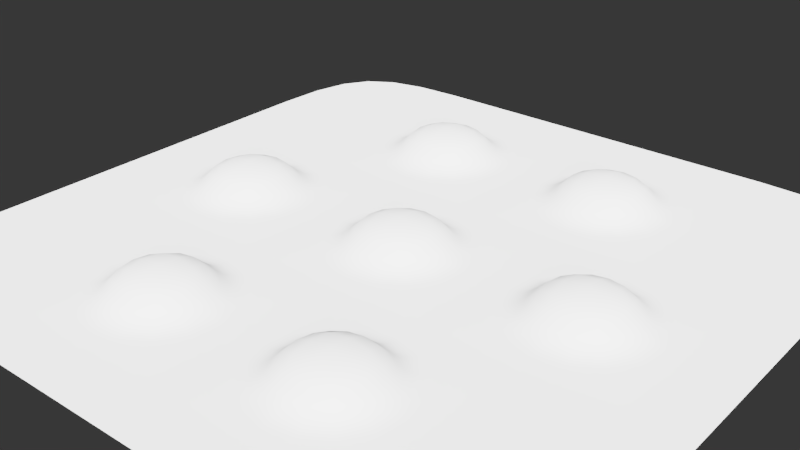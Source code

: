 # Source: 018.blend  (saved by Blender 2.79.0; exported with 4.5.12 LTS)
import bpy
from mathutils import Matrix  # noqa: F401  (used for matrix-valued properties, if any)

bpy.ops.wm.read_factory_settings(use_empty=True)
scene = bpy.context.scene
scene.name = 'Scene'

# ---- collections
col_collection_1 = bpy.data.collections.new('Collection 1'); scene.collection.children.link(col_collection_1)

# ---- node groups
ng_auto_smooth = bpy.data.node_groups.new('Auto Smooth', 'GeometryNodeTree')
_s = ng_auto_smooth.interface.new_socket(name='Geometry', in_out='OUTPUT', socket_type='NodeSocketGeometry')
_s = ng_auto_smooth.interface.new_socket(name='Geometry', in_out='INPUT', socket_type='NodeSocketGeometry')
_s = ng_auto_smooth.interface.new_socket(name='Angle', in_out='INPUT', socket_type='NodeSocketFloat')
_s.subtype = 'ANGLE'
_s.min_value = 0.0
_s.max_value = 3.142
ng_auto_smooth.is_modifier = True
_N = ng_auto_smooth.nodes; _L = ng_auto_smooth.links
n0 = _N.new('NodeGroupOutput'); n0.name = 'Group Output'; n0.location = (480, -100)
n1 = _N.new('NodeGroupInput'); n1.name = 'Group Input'; n1.location = (-420, -300)
n2 = _N.new('NodeGroupInput'); n2.name = 'Group Input.001'; n2.location = (-60, -100)
n3 = _N.new('GeometryNodeSetShadeSmooth'); n3.name = 'Set Shade Smooth'; n3.location = (120, -100)
n3.domain = 'EDGE'
n4 = _N.new('GeometryNodeSetShadeSmooth'); n4.name = 'Set Shade Smooth.001'; n4.location = (300, -100)
n5 = _N.new('GeometryNodeInputMeshEdgeAngle'); n5.name = 'Edge Angle'; n5.location = (-420, -220)
n6 = _N.new('GeometryNodeInputEdgeSmooth'); n6.name = 'Is Edge Smooth'; n6.location = (-60, -160)
n7 = _N.new('GeometryNodeInputShadeSmooth'); n7.name = 'Is Face Smooth'; n7.location = (-240, -340)
n8 = _N.new('FunctionNodeBooleanMath'); n8.name = 'Boolean Math'; n8.location = (-60, -220)
n9 = _N.new('FunctionNodeCompare'); n9.name = 'Compare'; n9.location = (-240, -180)
n9.operation = 'LESS_EQUAL'
_L.new(n5.outputs[0], n9.inputs[0])
_L.new(n4.outputs[0], n0.inputs[0])
_L.new(n1.outputs[1], n9.inputs[1])
_L.new(n9.outputs[0], n8.inputs[0])
_L.new(n7.outputs[0], n8.inputs[1])
_L.new(n2.outputs[0], n3.inputs[0])
_L.new(n6.outputs[0], n3.inputs[1])
_L.new(n3.outputs[0], n4.inputs[0])
_L.new(n8.outputs[0], n3.inputs[2])
n0.is_active_output = True

# ---- world
world_world = bpy.data.worlds.new('World'); scene.world = world_world
world_world.use_nodes = True; world_world.node_tree.nodes.clear()
_N = world_world.node_tree.nodes; _L = world_world.node_tree.links
n0 = _N.new('ShaderNodeBackground'); n0.name = 'Background'; n0.location = (630, 254)
n0.inputs[0].default_value = (0.003936, 0.003936, 0.003936, 1.0)
n1 = _N.new('ShaderNodeOutputWorld'); n1.name = 'World Output'; n1.location = (890, 246)
_L.new(n0.outputs[0], n1.inputs[0])
n1.is_active_output = True
world_world.color = (0.05088, 0.05088, 0.05088)
world_world.use_sun_shadow = False
world_world.sun_shadow_jitter_overblur = 0.0
world_world.cycles.sampling_method = 'MANUAL'

# ---- meshes
me_cube_handle_040 = bpy.data.meshes.new('Cube_handle.040')
me_cube_handle_040.from_pydata([(1.192e-07, -0.6667, 2.211e-05), (-0.3333, -0.6667, 2.211e-05), (1.192e-07, 0.6667, 2.211e-05), (-0.3333, 0.6667, 2.211e-05), (0.3333, -0.6667, 2.211e-05), (0.3333, 0.6667, 2.211e-05), (0.0, -0.3333, 2.211e-05), (-0.3333, -0.3333, 2.211e-05), (0.0, 0.0, 2.211e-05), (-0.3333, 0.0, 2.211e-05), (0.3333, -0.3333, 2.211e-05), (0.3333, 0.0, 2.211e-05), (0.0, 0.3333, 2.211e-05), (-0.3333, 0.3333, 2.211e-05), (0.3333, 0.3333, 2.211e-05)], [], [(8, 12, 13, 9), (8, 11, 14, 12), (12, 2, 3, 13), (12, 14, 5, 2), (6, 7, 1, 0), (6, 0, 4, 10), (8, 9, 7, 6), (8, 6, 10, 11)])
me_cube_handle_040.polygons.foreach_set('use_smooth', [True] * 8)
me_cube_handle_040.use_remesh_preserve_volume = False
me_cube_handle_040.use_remesh_preserve_attributes = False
me_cube_handle_040.use_mirror_vertex_groups = False
me_cube_handle_040.update()
me_cube_handle_032 = bpy.data.meshes.new('Cube_handle.032')
me_cube_handle_032.from_pydata([(-0.3333, 0.6667, 2.211e-05), (-0.07348, 0.6667, 2.211e-05), (0.5486, 0.6667, 2.211e-05), (-0.3333, 0.1181, 2.211e-05), (-0.07348, 0.1181, 2.211e-05), (0.4414, 0.2243, 2.211e-05), (0.1535, 0.126, 2.211e-05), (0.3269, 0.1575, 2.211e-05), (0.5406, 0.5105, 2.211e-05), (0.5088, 0.3381, 2.211e-05), (0.2345, 0.6667, 2.211e-05), (-0.3333, 0.4322, 2.211e-05), (0.2032, 0.5469, 2.211e-05), (0.1671, 0.4997, 2.211e-05), (0.1199, 0.4635, 2.211e-05), (-0.07348, 0.4322, 2.211e-05), (0.06351, 0.4403, 2.211e-05), (0.2264, 0.6033, 2.211e-05)], [], [(13, 5, 9, 12), (11, 3, 4, 15), (1, 13, 12), (1, 16, 14), (1, 17, 10), (14, 7, 5, 13), (1, 14, 13), (15, 4, 6, 16), (16, 6, 7, 14), (17, 8, 2, 10), (12, 9, 8, 17), (1, 15, 16), (1, 12, 17), (0, 11, 15, 1)])
me_cube_handle_032.polygons.foreach_set('use_smooth', [True] * 14)
me_cube_handle_032.use_remesh_preserve_volume = False
me_cube_handle_032.use_remesh_preserve_attributes = False
me_cube_handle_032.use_mirror_vertex_groups = False
me_cube_handle_032.update()
me_cube_handle_033 = bpy.data.meshes.new('Cube_handle.033')
me_cube_handle_033.from_pydata([(0.3333, 0.6667, 2.211e-05), (0.07348, 0.6667, 2.211e-05), (-0.5486, 0.6667, 2.211e-05), (0.3333, 0.1181, 2.211e-05), (0.07348, 0.1181, 2.211e-05), (-0.4414, 0.2243, 2.211e-05), (-0.1535, 0.126, 2.211e-05), (-0.3269, 0.1575, 2.211e-05), (-0.5406, 0.5105, 2.211e-05), (-0.5088, 0.3381, 2.211e-05), (-0.2345, 0.6667, 2.211e-05), (0.3333, 0.4322, 2.211e-05), (-0.2032, 0.5469, 2.211e-05), (-0.1671, 0.4997, 2.211e-05), (-0.1199, 0.4635, 2.211e-05), (0.07348, 0.4322, 2.211e-05), (-0.06351, 0.4403, 2.211e-05), (-0.2264, 0.6033, 2.211e-05)], [], [(15, 16, 6, 4), (13, 12, 9, 5), (16, 14, 7, 6), (14, 13, 5, 7), (17, 10, 2, 8), (11, 15, 4, 3), (12, 17, 8, 9), (1, 12, 13), (1, 13, 14), (0, 1, 15, 11), (1, 16, 15), (1, 14, 16), (1, 10, 17), (1, 17, 12)])
me_cube_handle_033.polygons.foreach_set('use_smooth', [True] * 14)
me_cube_handle_033.use_remesh_preserve_volume = False
me_cube_handle_033.use_remesh_preserve_attributes = False
me_cube_handle_033.use_mirror_vertex_groups = False
me_cube_handle_033.update()
me_cube_handle_036 = bpy.data.meshes.new('Cube_handle.036')
me_cube_handle_036.from_pydata([(-0.07348, -0.3333, 2.211e-05), (-0.07348, 0.0, 2.211e-05), (-0.3333, -0.6667, 2.211e-05), (-0.07348, -0.6667, 2.211e-05), (0.5486, -0.3333, 2.211e-05), (0.5486, 0.0, 2.211e-05), (0.5486, -0.6667, 2.211e-05), (-0.07348, 0.3333, 2.211e-05), (-0.3333, 0.6667, 2.211e-05), (-0.07348, 0.6667, 2.211e-05), (0.5486, 0.3333, 2.211e-05), (0.5486, 0.6667, 2.211e-05), (0.2345, -0.3333, 2.211e-05), (0.2345, 0.0, 2.211e-05), (0.2345, -0.6667, 2.211e-05), (0.2345, 0.3333, 2.211e-05), (0.2345, 0.6667, 2.211e-05), (-0.3333, -0.3333, 2.211e-05), (-0.3333, 0.0, 2.211e-05), (-0.3333, 0.3333, 2.211e-05)], [], [(3, 14, 12, 0), (0, 12, 13, 1), (16, 15, 10, 11), (12, 4, 5, 13), (7, 1, 13, 15), (15, 13, 5, 10), (9, 7, 15, 16), (14, 6, 4, 12), (8, 19, 7, 9), (2, 3, 0, 17), (19, 18, 1, 7), (17, 0, 1, 18)])
me_cube_handle_036.polygons.foreach_set('use_smooth', [True] * 12)
me_cube_handle_036.use_remesh_preserve_volume = False
me_cube_handle_036.use_remesh_preserve_attributes = False
me_cube_handle_036.use_mirror_vertex_groups = False
me_cube_handle_036.update()
me_cube_handle_037 = bpy.data.meshes.new('Cube_handle.037')
me_cube_handle_037.from_pydata([(0.07348, -0.3333, 2.211e-05), (0.07348, 0.0, 2.211e-05), (0.07348, 0.3333, 2.211e-05), (0.3333, -0.6667, 2.211e-05), (0.07348, -0.6667, 2.211e-05), (-0.5486, -0.3333, 2.211e-05), (-0.5486, 0.0, 2.211e-05), (-0.5486, -0.6667, 2.211e-05), (0.3333, 0.6667, 2.211e-05), (0.07348, 0.6667, 2.211e-05), (-0.5486, 0.3333, 2.211e-05), (-0.5486, 0.6667, 2.211e-05), (-0.2345, -0.3333, 2.211e-05), (-0.2345, 0.0, 2.211e-05), (-0.2345, -0.6667, 2.211e-05), (-0.2345, 0.3333, 2.211e-05), (-0.2345, 0.6667, 2.211e-05), (0.3333, -0.3333, 2.211e-05), (0.3333, 0.0, 2.211e-05), (0.3333, 0.3333, 2.211e-05)], [], [(16, 11, 10, 15), (15, 10, 6, 13), (9, 16, 15, 2), (14, 12, 5, 7), (12, 13, 6, 5), (0, 1, 13, 12), (4, 0, 12, 14), (2, 15, 13, 1), (3, 17, 0, 4), (8, 9, 2, 19), (19, 2, 1, 18), (17, 18, 1, 0)])
me_cube_handle_037.polygons.foreach_set('use_smooth', [True] * 12)
me_cube_handle_037.use_remesh_preserve_volume = False
me_cube_handle_037.use_remesh_preserve_attributes = False
me_cube_handle_037.use_mirror_vertex_groups = False
me_cube_handle_037.update()
me_cube_handle_038 = bpy.data.meshes.new('Cube_handle.038')
me_cube_handle_038.from_pydata([(-0.3333, -0.6667, 2.211e-05), (-0.07348, -0.6667, 2.211e-05), (0.5486, -0.6667, 2.211e-05), (-0.3333, -0.1181, 2.211e-05), (-0.07348, -0.1181, 2.211e-05), (0.4414, -0.2243, 2.211e-05), (0.1535, -0.126, 2.211e-05), (0.3269, -0.1575, 2.211e-05), (0.5406, -0.5105, 2.211e-05), (0.5088, -0.3381, 2.211e-05), (0.2345, -0.6667, 2.211e-05), (-0.3333, -0.4322, 2.211e-05), (0.2032, -0.5469, 2.211e-05), (0.1671, -0.4997, 2.211e-05), (0.1199, -0.4635, 2.211e-05), (-0.07348, -0.4322, 2.211e-05), (0.06351, -0.4403, 2.211e-05), (0.2264, -0.6033, 2.211e-05)], [], [(1, 16, 15), (17, 10, 2, 8), (1, 17, 12), (13, 12, 9, 5), (1, 12, 13), (11, 15, 4, 3), (1, 14, 16), (0, 1, 15, 11), (1, 13, 14), (14, 13, 5, 7), (1, 10, 17), (15, 16, 6, 4), (16, 14, 7, 6), (12, 17, 8, 9)])
me_cube_handle_038.polygons.foreach_set('use_smooth', [True] * 14)
me_cube_handle_038.use_remesh_preserve_volume = False
me_cube_handle_038.use_remesh_preserve_attributes = False
me_cube_handle_038.use_mirror_vertex_groups = False
me_cube_handle_038.update()
me_cube_handle_039 = bpy.data.meshes.new('Cube_handle.039')
me_cube_handle_039.from_pydata([(0.3333, -0.6667, 2.211e-05), (0.07348, -0.6667, 2.211e-05), (-0.5486, -0.6667, 2.211e-05), (0.3333, -0.1181, 2.211e-05), (0.07348, -0.1181, 2.211e-05), (-0.4414, -0.2243, 2.211e-05), (-0.1535, -0.126, 2.211e-05), (-0.3269, -0.1575, 2.211e-05), (-0.5406, -0.5105, 2.211e-05), (-0.5088, -0.3381, 2.211e-05), (-0.2345, -0.6667, 2.211e-05), (0.3333, -0.4322, 2.211e-05), (-0.2032, -0.5469, 2.211e-05), (-0.1671, -0.4997, 2.211e-05), (-0.1199, -0.4635, 2.211e-05), (0.07348, -0.4322, 2.211e-05), (-0.06351, -0.4403, 2.211e-05), (-0.2264, -0.6033, 2.211e-05)], [], [(16, 6, 7, 14), (13, 5, 9, 12), (12, 9, 8, 17), (0, 11, 15, 1), (15, 4, 6, 16), (1, 15, 16), (1, 16, 14), (11, 3, 4, 15), (14, 7, 5, 13), (1, 14, 13), (1, 13, 12), (17, 8, 2, 10), (1, 17, 10), (1, 12, 17)])
me_cube_handle_039.polygons.foreach_set('use_smooth', [True] * 14)
me_cube_handle_039.use_remesh_preserve_volume = False
me_cube_handle_039.use_remesh_preserve_attributes = False
me_cube_handle_039.use_mirror_vertex_groups = False
me_cube_handle_039.update()
me_cube_069 = bpy.data.meshes.new('Cube.069')
me_cube_069.from_pydata([(-0.3333, -0.6667, 0.1025), (0.3333, -0.6667, 2.217e-05), (-1.49e-08, -0.6667, 2.217e-05), (-0.1494, -0.6667, 0.01943), (-0.1282, -0.6667, 0.008425), (-0.1051, -0.6667, 0.002068), (-0.07925, -0.6667, 2.217e-05), (-0.1697, -0.6667, 0.0354), (-0.2603, -0.6667, 0.09269), (-0.2097, -0.6667, 0.0725), (-0.3333, -0.4828, 0.01943), (-0.3333, -0.4616, 0.008425), (-0.3333, -0.4385, 0.002068), (-0.3333, -0.503, 0.0354), (-0.3333, -0.5998, 0.09472), (-0.3333, -0.5431, 0.0725), (-0.3333, -0.3333, 2.217e-05), (-0.3333, -0.4126, 2.217e-05), (4.47e-08, -0.3333, 2.217e-05), (0.2542, -0.4125, 2.217e-05), (-0.262, -0.4968, 0.01956), (-0.2544, -0.4772, 0.008485), (-0.2459, -0.4558, 0.002082), (-0.2025, -0.5358, 0.01998), (-0.1877, -0.521, 0.008663), (-0.1716, -0.5049, 0.002126), (-0.1635, -0.5953, 0.01956), (-0.1439, -0.5877, 0.008485), (-0.1225, -0.5792, 0.002082), (-0.1822, -0.6021, 0.03565), (-0.09843, -0.5698, 2.223e-05), (-0.2688, -0.5156, 0.03565), (-0.2365, -0.4318, 2.223e-05), (-0.1537, -0.487, 2.223e-05), (-0.2163, -0.5496, 0.0364), (-0.2655, -0.6036, 0.08659), (-0.2804, -0.5489, 0.06909), (-0.2155, -0.6137, 0.06909), (-0.2324, -0.5658, 0.0592), (0.1057, -0.3418, 2.217e-05), (0.1901, -0.3679, 2.217e-05), (0.3248, -0.561, 2.217e-05), (0.2988, -0.4765, 2.217e-05), (0.4989, -0.6667, 2.211e-05), (-0.3333, -0.1677, 2.211e-05), (-1.49e-08, -0.1677, 2.211e-05), (0.4001, -0.2664, 2.211e-05), (0.1764, -0.1768, 2.211e-05), (0.3079, -0.2077, 2.211e-05), (0.4899, -0.4901, 2.211e-05), (0.4588, -0.3586, 2.211e-05)], [], [(41, 1, 43, 49), (19, 40, 39, 18, 2, 1, 41, 42), (32, 17, 12, 22), (21, 11, 10, 20), (29, 34, 38, 37), (25, 22, 21, 24), (30, 33, 25, 28), (22, 12, 11, 21), (19, 42, 50, 46), (23, 20, 31, 34), (31, 13, 15, 36), (33, 30, 6, 2, 18, 16, 17, 32), (27, 24, 23, 26), (35, 36, 15, 14), (16, 18, 45, 44), (9, 37, 35, 8), (4, 27, 26, 3), (6, 30, 28, 5), (26, 23, 34, 29), (39, 40, 48, 47), (37, 38, 36, 35), (3, 26, 29, 7), (8, 35, 14, 0), (40, 19, 46, 48), (5, 28, 27, 4), (42, 41, 49, 50), (7, 29, 37, 9), (28, 25, 24, 27), (24, 21, 20, 23), (20, 10, 13, 31), (33, 32, 22, 25), (34, 31, 36, 38), (18, 39, 47, 45)])
me_cube_069.polygons.foreach_set('use_smooth', [True] * 33)
me_cube_069.use_remesh_preserve_volume = False
me_cube_069.use_remesh_preserve_attributes = False
me_cube_069.use_mirror_vertex_groups = False
me_cube_069.update()
me_cube_070 = bpy.data.meshes.new('Cube.070')
me_cube_070.from_pydata([(-0.3333, 0.6667, 0.1025), (0.3333, 0.6667, 2.217e-05), (-5.96e-08, 0.6667, 2.217e-05), (-0.1494, 0.6667, 0.01943), (-0.1282, 0.6667, 0.008425), (-0.1051, 0.6667, 0.002068), (-0.07925, 0.6667, 2.217e-05), (-0.1697, 0.6667, 0.0354), (-0.2603, 0.6667, 0.09269), (-0.2097, 0.6667, 0.0725), (-0.3333, 0.4828, 0.01943), (-0.3333, 0.4616, 0.008425), (-0.3333, 0.4385, 0.002068), (-0.3333, 0.503, 0.0354), (-0.3333, 0.5998, 0.09472), (-0.3333, 0.5431, 0.0725), (-0.3333, 0.3333, 2.217e-05), (-0.3333, 0.4126, 2.217e-05), (0.0, 0.3333, 2.217e-05), (0.2542, 0.4125, 2.217e-05), (-0.262, 0.4968, 0.01956), (-0.2544, 0.4772, 0.008485), (-0.2459, 0.4558, 0.002082), (-0.2025, 0.5358, 0.01998), (-0.1877, 0.521, 0.008663), (-0.1716, 0.5049, 0.002126), (-0.1635, 0.5953, 0.01956), (-0.1439, 0.5877, 0.008485), (-0.1225, 0.5792, 0.002082), (-0.1822, 0.6021, 0.03565), (-0.09843, 0.5698, 2.223e-05), (-0.2688, 0.5156, 0.03565), (-0.2365, 0.4318, 2.223e-05), (-0.1537, 0.487, 2.223e-05), (-0.2163, 0.5496, 0.0364), (-0.2655, 0.6036, 0.08659), (-0.2804, 0.5489, 0.06909), (-0.2155, 0.6137, 0.06909), (-0.2324, 0.5658, 0.0592), (0.1057, 0.3418, 2.217e-05), (0.1901, 0.3679, 2.217e-05), (0.3248, 0.561, 2.217e-05), (0.2988, 0.4765, 2.217e-05), (0.4989, 0.6667, 2.211e-05), (-0.3333, 0.1677, 2.211e-05), (-5.96e-08, 0.1677, 2.211e-05), (0.4001, 0.2664, 2.211e-05), (0.1764, 0.1768, 2.211e-05), (0.3079, 0.2077, 2.211e-05), (0.4899, 0.4901, 2.211e-05), (0.4588, 0.3586, 2.211e-05)], [], [(19, 46, 50, 42), (41, 49, 43, 1), (29, 37, 38, 34), (30, 28, 25, 33), (26, 29, 34, 23), (32, 22, 12, 17), (19, 42, 41, 1, 2, 18, 39, 40), (33, 25, 22, 32), (24, 23, 20, 21), (7, 9, 37, 29), (20, 31, 13, 10), (21, 20, 10, 11), (35, 14, 15, 36), (31, 36, 15, 13), (23, 34, 31, 20), (4, 3, 26, 27), (42, 50, 49, 41), (40, 48, 46, 19), (28, 27, 24, 25), (39, 47, 48, 40), (9, 8, 35, 37), (34, 38, 36, 31), (18, 45, 47, 39), (37, 35, 36, 38), (8, 0, 14, 35), (16, 44, 45, 18), (27, 26, 23, 24), (5, 4, 27, 28), (6, 5, 28, 30), (3, 7, 29, 26), (33, 32, 17, 16, 18, 2, 6, 30), (22, 21, 11, 12), (25, 24, 21, 22)])
me_cube_070.polygons.foreach_set('use_smooth', [True] * 33)
me_cube_070.use_remesh_preserve_volume = False
me_cube_070.use_remesh_preserve_attributes = False
me_cube_070.use_mirror_vertex_groups = False
me_cube_070.update()
me_cube_071 = bpy.data.meshes.new('Cube.071')
me_cube_071.from_pydata([(0.3333, 0.6667, 0.1025), (-0.3333, 0.6667, 2.217e-05), (-3.725e-09, 0.6667, 2.217e-05), (0.1494, 0.6667, 0.01943), (0.1282, 0.6667, 0.008425), (0.1051, 0.6667, 0.002068), (0.07925, 0.6667, 2.217e-05), (0.1697, 0.6667, 0.0354), (0.2603, 0.6667, 0.09269), (0.2097, 0.6667, 0.0725), (0.3333, 0.4828, 0.01943), (0.3333, 0.4616, 0.008425), (0.3333, 0.4385, 0.002068), (0.3333, 0.503, 0.0354), (0.3333, 0.5998, 0.09472), (0.3333, 0.5431, 0.0725), (0.3333, 0.3333, 2.217e-05), (0.3333, 0.4126, 2.217e-05), (-6.333e-08, 0.3333, 2.217e-05), (-0.2542, 0.4125, 2.217e-05), (0.262, 0.4968, 0.01956), (0.2544, 0.4772, 0.008485), (0.2459, 0.4558, 0.002082), (0.2025, 0.5358, 0.01998), (0.1877, 0.521, 0.008663), (0.1716, 0.5049, 0.002126), (0.1635, 0.5953, 0.01956), (0.1439, 0.5877, 0.008485), (0.1225, 0.5792, 0.002082), (0.1822, 0.6021, 0.03565), (0.09843, 0.5698, 2.223e-05), (0.2688, 0.5156, 0.03565), (0.2365, 0.4318, 2.223e-05), (0.1537, 0.487, 2.223e-05), (0.2163, 0.5496, 0.0364), (0.2655, 0.6036, 0.08659), (0.2804, 0.5489, 0.06909), (0.2155, 0.6137, 0.06909), (0.2324, 0.5658, 0.0592), (-0.1057, 0.3418, 2.217e-05), (-0.1901, 0.3679, 2.217e-05), (-0.3248, 0.561, 2.217e-05), (-0.2988, 0.4765, 2.217e-05), (-0.4989, 0.6667, 2.211e-05), (0.3333, 0.1677, 2.211e-05), (-3.725e-09, 0.1677, 2.211e-05), (-0.4001, 0.2664, 2.211e-05), (-0.1764, 0.1768, 2.211e-05), (-0.3079, 0.2077, 2.211e-05), (-0.4899, 0.4901, 2.211e-05), (-0.4588, 0.3586, 2.211e-05)], [], [(19, 40, 39, 18, 2, 1, 41, 42), (20, 10, 13, 31), (21, 11, 10, 20), (22, 12, 11, 21), (32, 17, 12, 22), (23, 20, 31, 34), (24, 21, 20, 23), (25, 22, 21, 24), (33, 32, 22, 25), (26, 23, 34, 29), (27, 24, 23, 26), (28, 25, 24, 27), (30, 33, 25, 28), (3, 26, 29, 7), (4, 27, 26, 3), (5, 28, 27, 4), (6, 30, 28, 5), (34, 31, 36, 38), (7, 29, 37, 9), (33, 30, 6, 2, 18, 16, 17, 32), (31, 13, 15, 36), (29, 34, 38, 37), (35, 36, 15, 14), (37, 38, 36, 35), (9, 37, 35, 8), (8, 35, 14, 0), (18, 39, 47, 45), (19, 42, 50, 46), (39, 40, 48, 47), (40, 19, 46, 48), (41, 1, 43, 49), (16, 18, 45, 44), (42, 41, 49, 50)])
me_cube_071.polygons.foreach_set('use_smooth', [True] * 33)
me_cube_071.use_remesh_preserve_volume = False
me_cube_071.use_remesh_preserve_attributes = False
me_cube_071.use_mirror_vertex_groups = False
me_cube_071.update()
me_cube_072 = bpy.data.meshes.new('Cube.072')
me_cube_072.from_pydata([(0.3333, -0.6667, 0.1025), (-0.3333, -0.6667, 2.217e-05), (5.96e-08, -0.6667, 2.217e-05), (0.1494, -0.6667, 0.01943), (0.1282, -0.6667, 0.008425), (0.1051, -0.6667, 0.002068), (0.07925, -0.6667, 2.217e-05), (0.1697, -0.6667, 0.0354), (0.2603, -0.6667, 0.09269), (0.2097, -0.6667, 0.0725), (0.3333, -0.4828, 0.01943), (0.3333, -0.4616, 0.008425), (0.3333, -0.4385, 0.002068), (0.3333, -0.503, 0.0354), (0.3333, -0.5998, 0.09472), (0.3333, -0.5431, 0.0725), (0.3333, -0.3333, 2.217e-05), (0.3333, -0.4126, 2.217e-05), (0.0, -0.3333, 2.217e-05), (-0.2542, -0.4125, 2.217e-05), (0.262, -0.4968, 0.01956), (0.2544, -0.4772, 0.008485), (0.2459, -0.4558, 0.002082), (0.2025, -0.5358, 0.01998), (0.1877, -0.521, 0.008663), (0.1716, -0.5049, 0.002126), (0.1635, -0.5953, 0.01956), (0.1439, -0.5877, 0.008485), (0.1225, -0.5792, 0.002082), (0.1822, -0.6021, 0.03565), (0.09843, -0.5698, 2.223e-05), (0.2688, -0.5156, 0.03565), (0.2365, -0.4318, 2.223e-05), (0.1537, -0.487, 2.223e-05), (0.2163, -0.5496, 0.0364), (0.2655, -0.6036, 0.08659), (0.2804, -0.5489, 0.06909), (0.2155, -0.6137, 0.06909), (0.2324, -0.5658, 0.0592), (-0.1057, -0.3418, 2.217e-05), (-0.1901, -0.3679, 2.217e-05), (-0.3248, -0.561, 2.217e-05), (-0.2988, -0.4765, 2.217e-05), (-0.4989, -0.6667, 2.211e-05), (0.3333, -0.1677, 2.211e-05), (5.96e-08, -0.1677, 2.211e-05), (-0.4001, -0.2664, 2.211e-05), (-0.1764, -0.1768, 2.211e-05), (-0.3079, -0.2077, 2.211e-05), (-0.4899, -0.4901, 2.211e-05), (-0.4588, -0.3586, 2.211e-05)], [], [(33, 25, 22, 32), (25, 24, 21, 22), (3, 7, 29, 26), (33, 32, 17, 16, 18, 2, 6, 30), (20, 31, 13, 10), (27, 26, 23, 24), (26, 29, 34, 23), (22, 21, 11, 12), (8, 0, 14, 35), (19, 42, 41, 1, 2, 18, 39, 40), (34, 38, 36, 31), (32, 22, 12, 17), (30, 28, 25, 33), (28, 27, 24, 25), (23, 34, 31, 20), (4, 3, 26, 27), (35, 14, 15, 36), (21, 20, 10, 11), (42, 50, 49, 41), (16, 44, 45, 18), (40, 48, 46, 19), (37, 35, 36, 38), (6, 5, 28, 30), (31, 36, 15, 13), (7, 9, 37, 29), (5, 4, 27, 28), (9, 8, 35, 37), (29, 37, 38, 34), (19, 46, 50, 42), (41, 49, 43, 1), (18, 45, 47, 39), (24, 23, 20, 21), (39, 47, 48, 40)])
me_cube_072.polygons.foreach_set('use_smooth', [True] * 33)
me_cube_072.use_remesh_preserve_volume = False
me_cube_072.use_remesh_preserve_attributes = False
me_cube_072.use_mirror_vertex_groups = False
me_cube_072.update()
me_cube_073 = bpy.data.meshes.new('Cube.073')
me_cube_073.from_pydata([(1.118e-08, -0.6667, 2.217e-05), (-0.1494, -0.6667, 0.01943), (-0.1282, -0.6667, 0.008425), (-0.1051, -0.6667, 0.002068), (-0.1697, -0.6667, 0.0354), (-0.07925, -0.6667, 2.217e-05), (-0.2603, -0.6667, 0.09269), (-0.2097, -0.6667, 0.0725), (-0.3333, -0.6667, 0.1025), (0.1494, -0.6667, 0.01943), (0.1282, -0.6667, 0.008425), (0.1051, -0.6667, 0.002068), (1.118e-08, -0.3333, 2.217e-05), (-0.262, -0.4968, 0.01956), (-0.2544, -0.4772, 0.008485), (-0.2459, -0.4558, 0.002082), (-0.3333, -0.4828, 0.01943), (-0.3333, -0.4616, 0.008425), (-0.3333, -0.4385, 0.002068), (-0.1635, -0.5953, 0.01956), (-0.1439, -0.5877, 0.008485), (-0.1225, -0.5792, 0.002082), (-0.2025, -0.5358, 0.01998), (-0.1877, -0.521, 0.008663), (-0.1716, -0.5049, 0.002126), (-0.1822, -0.6021, 0.03565), (-0.09843, -0.5698, 2.223e-05), (-0.3333, -0.503, 0.0354), (-0.2688, -0.5156, 0.03565), (-0.2365, -0.4318, 2.223e-05), (-0.2163, -0.5496, 0.0364), (-0.1537, -0.487, 2.223e-05), (-0.3333, -0.5998, 0.09472), (-0.2655, -0.6036, 0.08659), (-0.3333, -0.5431, 0.0725), (-0.2804, -0.5489, 0.06909), (-0.2155, -0.6137, 0.06909), (-0.3333, -0.3333, 2.217e-05), (-0.3333, -0.4126, 2.217e-05), (-0.2324, -0.5658, 0.0592), (0.1697, -0.6667, 0.0354), (0.07925, -0.6667, 2.217e-05), (0.2603, -0.6667, 0.09269), (0.2097, -0.6667, 0.0725), (0.3333, -0.6667, 0.1025), (1.118e-08, -0.1677, 2.211e-05), (-0.3333, -0.1677, 2.211e-05), (0.262, -0.4968, 0.01956), (0.2544, -0.4772, 0.008485), (0.2459, -0.4558, 0.002082), (0.3333, -0.4828, 0.01943), (0.3333, -0.4616, 0.008425), (0.3333, -0.4385, 0.002068), (0.1635, -0.5953, 0.01956), (0.1439, -0.5877, 0.008485), (0.1225, -0.5792, 0.002082), (0.2025, -0.5358, 0.01998), (0.1877, -0.521, 0.008663), (0.1716, -0.5049, 0.002126), (0.1822, -0.6021, 0.03565), (0.09843, -0.5698, 2.223e-05), (0.3333, -0.503, 0.0354), (0.2688, -0.5156, 0.03565), (0.2365, -0.4318, 2.223e-05), (0.2163, -0.5496, 0.0364), (0.1537, -0.487, 2.223e-05), (0.3333, -0.5998, 0.09472), (0.2655, -0.6036, 0.08659), (0.3333, -0.5431, 0.0725), (0.2804, -0.5489, 0.06909), (0.2155, -0.6137, 0.06909), (0.3333, -0.3333, 2.217e-05), (0.3333, -0.4126, 2.217e-05), (0.2324, -0.5658, 0.0592), (0.3333, -0.1677, 2.211e-05)], [], [(0, 41, 60, 65, 63, 72, 71, 12), (19, 25, 4, 1), (57, 54, 53, 56), (59, 70, 73, 64), (24, 15, 14, 23), (65, 60, 55, 58), (43, 42, 67, 70), (42, 44, 66, 67), (51, 48, 47, 50), (57, 56, 47, 48), (16, 27, 28, 13), (55, 11, 10, 54), (40, 43, 70, 59), (23, 14, 13, 22), (18, 17, 14, 15), (12, 71, 74, 45), (36, 39, 35, 33), (24, 23, 20, 21), (31, 29, 15, 24), (22, 13, 28, 30), (20, 19, 1, 2), (70, 67, 69, 73), (53, 9, 40, 59), (0, 12, 37, 38, 29, 31, 26, 5), (60, 41, 11, 55), (64, 73, 69, 62), (50, 47, 62, 61), (56, 64, 62, 47), (12, 45, 46, 37), (17, 16, 13, 14), (56, 53, 59, 64), (54, 10, 9, 53), (26, 21, 3, 5), (58, 57, 48, 49), (4, 25, 36, 7), (31, 24, 21, 26), (7, 36, 33, 6), (58, 55, 54, 57), (33, 35, 34, 32), (52, 49, 48, 51), (28, 27, 34, 35), (30, 28, 35, 39), (25, 30, 39, 36), (6, 33, 32, 8), (65, 58, 49, 63), (23, 22, 19, 20), (67, 66, 68, 69), (21, 20, 2, 3), (22, 30, 25, 19), (62, 69, 68, 61), (38, 18, 15, 29), (72, 63, 49, 52)])
me_cube_073.polygons.foreach_set('use_smooth', [True] * 52)
me_cube_073.use_remesh_preserve_volume = False
me_cube_073.use_remesh_preserve_attributes = False
me_cube_073.use_mirror_vertex_groups = False
me_cube_073.update()
me_cube_074 = bpy.data.meshes.new('Cube.074')
me_cube_074.from_pydata([(0.0, 0.6667, 2.217e-05), (-0.1494, 0.6667, 0.01943), (-0.1282, 0.6667, 0.008425), (-0.1051, 0.6667, 0.002068), (-0.1697, 0.6667, 0.0354), (-0.07925, 0.6667, 2.217e-05), (-0.2603, 0.6667, 0.09269), (-0.2097, 0.6667, 0.0725), (-0.3333, 0.6667, 0.1025), (0.1494, 0.6667, 0.01943), (0.1282, 0.6667, 0.008425), (0.1051, 0.6667, 0.002068), (0.0, 0.3333, 2.217e-05), (-0.262, 0.4968, 0.01956), (-0.2544, 0.4772, 0.008485), (-0.2459, 0.4558, 0.002082), (-0.3333, 0.4828, 0.01943), (-0.3333, 0.4616, 0.008425), (-0.3333, 0.4385, 0.002068), (-0.1635, 0.5953, 0.01956), (-0.1439, 0.5877, 0.008485), (-0.1225, 0.5792, 0.002082), (-0.2025, 0.5358, 0.01998), (-0.1877, 0.521, 0.008663), (-0.1716, 0.5049, 0.002126), (-0.1822, 0.6021, 0.03565), (-0.09843, 0.5698, 2.223e-05), (-0.3333, 0.503, 0.0354), (-0.2688, 0.5156, 0.03565), (-0.2365, 0.4318, 2.223e-05), (-0.2163, 0.5496, 0.0364), (-0.1537, 0.487, 2.223e-05), (-0.3333, 0.5998, 0.09472), (-0.2655, 0.6036, 0.08659), (-0.3333, 0.5431, 0.0725), (-0.2804, 0.5489, 0.06909), (-0.2155, 0.6137, 0.06909), (-0.3333, 0.3333, 2.217e-05), (-0.3333, 0.4126, 2.217e-05), (-0.2324, 0.5658, 0.0592), (0.1697, 0.6667, 0.0354), (0.07925, 0.6667, 2.217e-05), (0.2603, 0.6667, 0.09269), (0.2097, 0.6667, 0.0725), (0.3333, 0.6667, 0.1025), (0.0, 0.1677, 2.211e-05), (-0.3333, 0.1677, 2.211e-05), (0.262, 0.4968, 0.01956), (0.2544, 0.4772, 0.008485), (0.2459, 0.4558, 0.002082), (0.3333, 0.4828, 0.01943), (0.3333, 0.4616, 0.008425), (0.3333, 0.4385, 0.002068), (0.1635, 0.5953, 0.01956), (0.1439, 0.5877, 0.008485), (0.1225, 0.5792, 0.002082), (0.2025, 0.5358, 0.01998), (0.1877, 0.521, 0.008663), (0.1716, 0.5049, 0.002126), (0.1822, 0.6021, 0.03565), (0.09843, 0.5698, 2.223e-05), (0.3333, 0.503, 0.0354), (0.2688, 0.5156, 0.03565), (0.2365, 0.4318, 2.223e-05), (0.2163, 0.5496, 0.0364), (0.1537, 0.487, 2.223e-05), (0.3333, 0.5998, 0.09472), (0.2655, 0.6036, 0.08659), (0.3333, 0.5431, 0.0725), (0.2804, 0.5489, 0.06909), (0.2155, 0.6137, 0.06909), (0.3333, 0.3333, 2.217e-05), (0.3333, 0.4126, 2.217e-05), (0.2324, 0.5658, 0.0592), (0.3333, 0.1677, 2.211e-05)], [], [(59, 64, 73, 70), (12, 45, 74, 71), (0, 12, 71, 72, 63, 65, 60, 41), (43, 70, 67, 42), (54, 53, 9, 10), (22, 30, 28, 13), (23, 22, 13, 14), (24, 23, 14, 15), (31, 24, 15, 29), (16, 13, 28, 27), (17, 14, 13, 16), (18, 15, 14, 17), (38, 29, 15, 18), (31, 26, 21, 24), (24, 21, 20, 23), (23, 20, 19, 22), (22, 19, 25, 30), (26, 5, 3, 21), (21, 3, 2, 20), (20, 2, 1, 19), (19, 1, 4, 25), (30, 39, 35, 28), (25, 36, 39, 30), (28, 35, 34, 27), (4, 7, 36, 25), (6, 8, 32, 33), (7, 6, 33, 36), (33, 32, 34, 35), (0, 5, 26, 31, 29, 38, 37, 12), (36, 33, 35, 39), (70, 73, 69, 67), (57, 56, 53, 54), (57, 48, 47, 56), (64, 62, 69, 73), (52, 51, 48, 49), (65, 63, 49, 58), (40, 59, 70, 43), (53, 59, 40, 9), (72, 52, 49, 63), (67, 69, 68, 66), (58, 57, 54, 55), (56, 47, 62, 64), (55, 54, 10, 11), (56, 64, 59, 53), (58, 49, 48, 57), (51, 50, 47, 48), (42, 67, 66, 44), (62, 61, 68, 69), (60, 55, 11, 41), (65, 58, 55, 60), (50, 61, 62, 47), (12, 37, 46, 45)])
me_cube_074.polygons.foreach_set('use_smooth', [True] * 52)
me_cube_074.use_remesh_preserve_volume = False
me_cube_074.use_remesh_preserve_attributes = False
me_cube_074.use_mirror_vertex_groups = False
me_cube_074.update()
me_cube_075 = bpy.data.meshes.new('Cube.075')
me_cube_075.from_pydata([(-0.3333, 0.0, 2.217e-05), (-0.3333, -0.4828, 0.01943), (-0.3333, -0.3333, 2.217e-05), (-0.3333, -0.5431, 0.0725), (-0.3333, -0.4616, 0.008425), (-0.3333, -0.4385, 0.002068), (-0.3333, -0.503, 0.0354), (-0.3333, -0.4126, 2.217e-05), (-0.3333, -0.5998, 0.09472), (-0.3333, -0.6667, 0.1025), (-0.3333, 0.4828, 0.01943), (0.1009, -0.1009, 0.0592), (-0.1009, -0.1009, 0.0592), (0.1236, 0.0, 0.0725), (0.1178, -0.05294, 0.06909), (-0.1236, 0.0, 0.0725), (-0.1178, -0.05294, 0.06909), (-0.05294, -0.1178, 0.06909), (-5.96e-08, -0.1236, 0.0725), (-0.07306, 0.0, 0.09269), (-0.06786, -0.06304, 0.08659), (-5.96e-08, 0.0, 0.1025), (-5.96e-08, -0.06689, 0.09472), (0.05294, -0.1178, 0.06909), (0.07306, 0.0, 0.09269), (0.06786, -0.06304, 0.08659), (0.3333, -0.3333, 2.217e-05), (-5.96e-08, -0.3333, 2.217e-05), (0.3333, 0.0, 2.217e-05), (-0.1797, -0.1797, 2.223e-05), (-0.117, -0.117, 0.0364), (0.117, -0.117, 0.0364), (0.1797, -0.1797, 2.223e-05), (-0.09687, -0.2349, 2.223e-05), (-0.06455, -0.1511, 0.03565), (-0.2541, 0.0, 2.217e-05), (-0.1636, 0.0, 0.0354), (0.09687, -0.2349, 2.223e-05), (0.06455, -0.1511, 0.03565), (0.1636, 0.0, 0.0354), (0.2541, 0.0, 2.217e-05), (-5.96e-08, -0.1636, 0.0354), (-5.96e-08, -0.2541, 2.217e-05), (-0.2349, -0.09687, 2.223e-05), (-0.1511, -0.06455, 0.03565), (0.2349, -0.09687, 2.223e-05), (0.1511, -0.06455, 0.03565), (-0.1618, -0.1618, 0.002126), (-0.1456, -0.1456, 0.008663), (-0.1309, -0.1309, 0.01998), (-0.2109, -0.08743, 0.002082), (-0.1895, -0.07897, 0.008485), (-0.1699, -0.07138, 0.01956), (-0.2282, 0.0, 0.002068), (-0.2051, 0.0, 0.008425), (-0.1839, 0.0, 0.01943), (0.2282, 0.0, 0.002068), (0.2051, 0.0, 0.008425), (0.1839, 0.0, 0.01943), (0.2109, -0.08743, 0.002082), (0.1895, -0.07897, 0.008485), (0.1699, -0.07138, 0.01956), (0.1618, -0.1618, 0.002126), (0.1456, -0.1456, 0.008663), (0.1309, -0.1309, 0.01998), (0.08743, -0.2109, 0.002082), (0.07897, -0.1895, 0.008485), (0.07138, -0.1699, 0.01956), (-5.96e-08, -0.2282, 0.002068), (-5.96e-08, -0.2051, 0.008425), (-5.96e-08, -0.1839, 0.01943), (-0.08743, -0.2109, 0.002082), (-0.07897, -0.1895, 0.008485), (-0.07138, -0.1699, 0.01956), (0.3333, -0.6667, 2.217e-05), (-5.96e-08, -0.6667, 2.217e-05), (-0.1494, -0.6667, 0.01943), (-0.1282, -0.6667, 0.008425), (-0.1051, -0.6667, 0.002068), (-0.1635, -0.5953, 0.01956), (-0.1439, -0.5877, 0.008485), (-0.1225, -0.5792, 0.002082), (-0.2025, -0.5358, 0.01998), (-0.1877, -0.521, 0.008663), (-0.1716, -0.5049, 0.002126), (-0.262, -0.4968, 0.01956), (-0.2544, -0.4772, 0.008485), (-0.2459, -0.4558, 0.002082), (-0.2688, -0.5156, 0.03565), (-0.2365, -0.4318, 2.223e-05), (-0.1822, -0.6021, 0.03565), (-0.09843, -0.5698, 2.223e-05), (-0.07925, -0.6667, 2.217e-05), (-0.1697, -0.6667, 0.0354), (-0.1537, -0.487, 2.223e-05), (-0.2163, -0.5496, 0.0364), (-0.2655, -0.6036, 0.08659), (-0.2804, -0.5489, 0.06909), (-0.2603, -0.6667, 0.09269), (-0.2097, -0.6667, 0.0725), (-0.2155, -0.6137, 0.06909), (-0.2324, -0.5658, 0.0592), (-0.3333, 0.3333, 2.217e-05), (-0.3333, 0.5431, 0.0725), (-0.3333, 0.4616, 0.008425), (-0.3333, 0.4385, 0.002068), (-0.3333, 0.503, 0.0354), (-0.3333, 0.4126, 2.217e-05), (-0.3333, 0.5998, 0.09472), (-0.3333, 0.6667, 0.1025), (0.1009, 0.1009, 0.0592), (-0.1009, 0.1009, 0.0592), (0.1178, 0.05294, 0.06909), (-0.1178, 0.05294, 0.06909), (-0.05294, 0.1178, 0.06909), (-5.96e-08, 0.1236, 0.0725), (-0.06786, 0.06304, 0.08659), (-5.96e-08, 0.06689, 0.09472), (0.05294, 0.1178, 0.06909), (0.06786, 0.06304, 0.08659), (0.3333, 0.3333, 2.217e-05), (-5.96e-08, 0.3333, 2.217e-05), (-0.1797, 0.1797, 2.223e-05), (-0.117, 0.117, 0.0364), (0.117, 0.117, 0.0364), (0.1797, 0.1797, 2.223e-05), (-0.09687, 0.2349, 2.223e-05), (-0.06455, 0.1511, 0.03565), (0.09687, 0.2349, 2.223e-05), (0.06455, 0.1511, 0.03565), (-5.96e-08, 0.1636, 0.0354), (-5.96e-08, 0.2541, 2.217e-05), (-0.2349, 0.09687, 2.223e-05), (-0.1511, 0.06455, 0.03565), (0.2349, 0.09687, 2.223e-05), (0.1511, 0.06455, 0.03565), (-0.1618, 0.1618, 0.002126), (-0.1456, 0.1456, 0.008663), (-0.1309, 0.1309, 0.01998), (-0.2109, 0.08743, 0.002082), (-0.1895, 0.07897, 0.008485), (-0.1699, 0.07138, 0.01956), (0.2109, 0.08743, 0.002082), (0.1895, 0.07897, 0.008485), (0.1699, 0.07138, 0.01956), (0.1618, 0.1618, 0.002126), (0.4989, -0.3333, 2.211e-05), (0.4989, 0.0, 2.211e-05), (0.4989, -0.6667, 2.211e-05), (0.1456, 0.1456, 0.008663), (0.1309, 0.1309, 0.01998), (0.08743, 0.2109, 0.002082), (0.07897, 0.1895, 0.008485), (0.07138, 0.1699, 0.01956), (-5.96e-08, 0.2282, 0.002068), (-5.96e-08, 0.2051, 0.008425), (-5.96e-08, 0.1839, 0.01943), (-0.08743, 0.2109, 0.002082), (-0.07897, 0.1895, 0.008485), (-0.07138, 0.1699, 0.01956), (0.3333, 0.6667, 2.217e-05), (-5.96e-08, 0.6667, 2.217e-05), (-0.1494, 0.6667, 0.01943), (-0.1282, 0.6667, 0.008425), (-0.1051, 0.6667, 0.002068), (-0.1635, 0.5953, 0.01956), (-0.1439, 0.5877, 0.008485), (-0.1225, 0.5792, 0.002082), (-0.2025, 0.5358, 0.01998), (-0.1877, 0.521, 0.008663), (-0.1716, 0.5049, 0.002126), (-0.262, 0.4968, 0.01956), (-0.2544, 0.4772, 0.008485), (-0.2459, 0.4558, 0.002082), (-0.2688, 0.5156, 0.03565), (-0.2365, 0.4318, 2.223e-05), (-0.1822, 0.6021, 0.03565), (-0.09843, 0.5698, 2.223e-05), (-0.07925, 0.6667, 2.217e-05), (-0.1697, 0.6667, 0.0354), (-0.1537, 0.487, 2.223e-05), (-0.2163, 0.5496, 0.0364), (-0.2655, 0.6036, 0.08659), (-0.2804, 0.5489, 0.06909), (-0.2603, 0.6667, 0.09269), (-0.2097, 0.6667, 0.0725), (-0.2155, 0.6137, 0.06909), (-0.2324, 0.5658, 0.0592), (0.4989, 0.3333, 2.211e-05), (0.4989, 0.6667, 2.211e-05)], [], [(181, 187, 183, 174), (107, 175, 173, 105), (45, 59, 62, 32), (48, 72, 73, 49), (88, 6, 3, 97), (172, 169, 168, 171), (138, 123, 127, 159), (185, 184, 182, 186), (96, 97, 3, 8), (136, 139, 140, 137), (59, 60, 63, 62), (173, 170, 169, 172), (62, 63, 66, 65), (174, 183, 103, 106), (91, 81, 78, 92), (66, 67, 70, 69), (85, 88, 95, 82), (169, 166, 165, 168), (137, 138, 159, 158), (144, 150, 124, 135), (2, 7, 89, 94, 91, 92, 75, 27), (182, 108, 103, 183), (80, 79, 76, 77), (94, 84, 81, 91), (93, 90, 100, 99), (120, 28, 147, 188), (177, 178, 164, 167), (145, 151, 152, 149), (152, 155, 156, 153), (102, 121, 161, 178, 177, 180, 175, 107), (171, 168, 181, 174), (7, 5, 87, 89), (87, 86, 83, 84), (83, 82, 79, 80), (49, 73, 34, 30), (61, 46, 31, 64), (47, 71, 72, 48), (81, 80, 77, 78), (134, 125, 145, 142), (142, 145, 149, 143), (63, 64, 67, 66), (70, 41, 34, 73), (4, 1, 85, 86), (122, 136, 157, 126), (99, 100, 96, 98), (86, 85, 82, 83), (67, 38, 41, 70), (29, 47, 50, 43), (121, 102, 0, 35, 132, 122, 126, 131), (84, 83, 80, 81), (180, 177, 167, 170), (166, 163, 162, 165), (64, 31, 38, 67), (1, 6, 88, 85), (136, 137, 158, 157), (170, 167, 166, 169), (47, 48, 51, 50), (98, 96, 8, 9), (179, 185, 186, 176), (149, 152, 153, 150), (156, 159, 127, 130), (104, 172, 171, 10), (36, 44, 16, 15), (48, 49, 52, 51), (19, 20, 22, 21), (46, 14, 11, 31), (31, 11, 23, 38), (186, 182, 183, 187), (140, 54, 55, 141), (24, 21, 22, 25), (58, 144, 135, 39), (90, 95, 101, 100), (29, 33, 71, 47), (122, 132, 139, 136), (56, 142, 143, 57), (25, 22, 18, 23), (68, 69, 72, 71), (50, 51, 54, 53), (43, 50, 53, 35), (13, 24, 25, 14), (119, 118, 115, 117), (19, 21, 117, 116), (121, 131, 128, 125, 134, 40, 28, 120), (20, 17, 18, 22), (143, 149, 150, 144), (132, 35, 53, 139), (14, 25, 23, 11), (27, 42, 33, 29, 43, 35, 0, 2), (167, 164, 163, 166), (168, 165, 176, 181), (5, 4, 86, 87), (175, 180, 170, 173), (100, 101, 97, 96), (51, 52, 55, 54), (150, 153, 129, 124), (153, 156, 130, 129), (82, 95, 90, 79), (74, 26, 27, 75), (139, 53, 54, 140), (34, 41, 18, 17), (65, 66, 69, 68), (151, 154, 155, 152), (27, 26, 28, 40, 45, 32, 37, 42), (184, 109, 108, 182), (56, 57, 60, 59), (95, 88, 97, 101), (89, 87, 84, 94), (13, 112, 119, 24), (32, 62, 65, 37), (58, 39, 46, 61), (160, 120, 188, 189), (79, 90, 93, 76), (38, 23, 18, 41), (60, 61, 64, 63), (160, 161, 121, 120), (74, 148, 146, 26), (40, 134, 142, 56), (69, 70, 73, 72), (49, 30, 44, 52), (125, 128, 151, 145), (165, 162, 179, 176), (39, 13, 14, 46), (26, 146, 147, 28), (154, 157, 158, 155), (127, 114, 115, 130), (24, 119, 117, 21), (129, 130, 115, 118), (112, 110, 118, 119), (36, 15, 113, 133), (116, 117, 115, 114), (30, 34, 17, 12), (39, 135, 112, 13), (57, 58, 61, 60), (37, 65, 68, 42), (42, 68, 71, 33), (40, 56, 59, 45), (141, 55, 36, 133), (133, 113, 111, 123), (137, 140, 141, 138), (135, 124, 110, 112), (176, 186, 187, 181), (123, 111, 114, 127), (113, 116, 114, 111), (15, 16, 20, 19), (57, 143, 144, 58), (124, 129, 118, 110), (105, 173, 172, 104), (138, 141, 133, 123), (131, 126, 157, 154), (16, 12, 17, 20), (15, 19, 116, 113), (155, 158, 159, 156), (10, 171, 174, 106), (52, 44, 36, 55), (128, 131, 154, 151), (44, 30, 12, 16)])
me_cube_075.polygons.foreach_set('use_smooth', [True] * 156)
me_cube_075.use_remesh_preserve_volume = False
me_cube_075.use_remesh_preserve_attributes = False
me_cube_075.use_mirror_vertex_groups = False
me_cube_075.update()
me_cube_076 = bpy.data.meshes.new('Cube.076')
me_cube_076.from_pydata([(0.3333, 0.0, 2.217e-05), (0.3333, 0.4828, 0.01943), (0.3333, -0.4828, 0.01943), (0.3333, -0.3333, 2.217e-05), (0.3333, -0.5431, 0.0725), (0.3333, -0.4616, 0.008425), (0.3333, -0.4385, 0.002068), (0.3333, -0.503, 0.0354), (0.3333, -0.4126, 2.217e-05), (0.3333, -0.5998, 0.09472), (0.3333, -0.6667, 0.1025), (0.3333, 0.3333, 2.217e-05), (0.3333, 0.5431, 0.0725), (0.3333, 0.4616, 0.008425), (0.3333, 0.4385, 0.002068), (0.3333, 0.503, 0.0354), (0.3333, 0.4126, 2.217e-05), (0.3333, 0.5998, 0.09472), (0.3333, 0.6667, 0.1025), (-0.1009, -0.1009, 0.0592), (0.1009, -0.1009, 0.0592), (-0.1236, 0.0, 0.0725), (-0.1178, -0.05294, 0.06909), (0.1236, 0.0, 0.0725), (0.1178, -0.05294, 0.06909), (0.05294, -0.1178, 0.06909), (5.96e-08, -0.1236, 0.0725), (0.07306, 0.0, 0.09269), (0.06786, -0.06304, 0.08659), (5.96e-08, 0.0, 0.1025), (5.96e-08, -0.06689, 0.09472), (-0.05294, -0.1178, 0.06909), (-0.07306, 0.0, 0.09269), (-0.06786, -0.06304, 0.08659), (-0.3333, -0.3333, 2.217e-05), (5.96e-08, -0.3333, 2.217e-05), (-0.3333, 0.0, 2.217e-05), (0.1797, -0.1797, 2.223e-05), (0.117, -0.117, 0.0364), (-0.117, -0.117, 0.0364), (-0.1797, -0.1797, 2.223e-05), (0.09687, -0.2349, 2.223e-05), (0.06455, -0.1511, 0.03565), (0.2541, 0.0, 2.217e-05), (0.1636, 0.0, 0.0354), (-0.09687, -0.2349, 2.223e-05), (-0.06455, -0.1511, 0.03565), (-0.1636, 0.0, 0.0354), (-0.2541, 0.0, 2.217e-05), (5.96e-08, -0.1636, 0.0354), (5.96e-08, -0.2541, 2.217e-05), (0.2349, -0.09687, 2.223e-05), (0.1511, -0.06455, 0.03565), (-0.2349, -0.09687, 2.223e-05), (-0.1511, -0.06455, 0.03565), (0.1618, -0.1618, 0.002126), (0.1456, -0.1456, 0.008663), (0.1309, -0.1309, 0.01998), (0.2109, -0.08743, 0.002082), (0.1895, -0.07897, 0.008485), (0.1699, -0.07138, 0.01956), (0.2282, 0.0, 0.002068), (0.2051, 0.0, 0.008425), (0.1839, 0.0, 0.01943), (-0.1009, 0.1009, 0.0592), (0.1009, 0.1009, 0.0592), (-0.1178, 0.05294, 0.06909), (-0.2282, 0.0, 0.002068), (-0.2051, 0.0, 0.008425), (-0.1839, 0.0, 0.01943), (-0.2109, -0.08743, 0.002082), (-0.1895, -0.07897, 0.008485), (-0.1699, -0.07138, 0.01956), (-0.1618, -0.1618, 0.002126), (-0.1456, -0.1456, 0.008663), (-0.1309, -0.1309, 0.01998), (-0.08743, -0.2109, 0.002082), (-0.07897, -0.1895, 0.008485), (-0.07138, -0.1699, 0.01956), (5.96e-08, -0.2282, 0.002068), (5.96e-08, -0.2051, 0.008425), (5.96e-08, -0.1839, 0.01943), (0.08743, -0.2109, 0.002082), (0.07897, -0.1895, 0.008485), (0.07138, -0.1699, 0.01956), (0.1178, 0.05294, 0.06909), (-0.3333, -0.6667, 2.217e-05), (5.96e-08, -0.6667, 2.217e-05), (0.1494, -0.6667, 0.01943), (0.1282, -0.6667, 0.008425), (0.1051, -0.6667, 0.002068), (0.1635, -0.5953, 0.01956), (0.1439, -0.5877, 0.008485), (0.1225, -0.5792, 0.002082), (0.2025, -0.5358, 0.01998), (0.1877, -0.521, 0.008663), (0.1716, -0.5049, 0.002126), (0.262, -0.4968, 0.01956), (0.2544, -0.4772, 0.008485), (0.2459, -0.4558, 0.002082), (0.2688, -0.5156, 0.03565), (0.2365, -0.4318, 2.223e-05), (0.1822, -0.6021, 0.03565), (0.09843, -0.5698, 2.223e-05), (0.07925, -0.6667, 2.217e-05), (0.1697, -0.6667, 0.0354), (0.1537, -0.487, 2.223e-05), (0.2163, -0.5496, 0.0364), (0.2655, -0.6036, 0.08659), (0.2804, -0.5489, 0.06909), (0.2603, -0.6667, 0.09269), (0.2097, -0.6667, 0.0725), (0.2155, -0.6137, 0.06909), (0.2324, -0.5658, 0.0592), (0.05294, 0.1178, 0.06909), (5.96e-08, 0.1236, 0.0725), (0.06786, 0.06304, 0.08659), (5.96e-08, 0.06689, 0.09472), (-0.05294, 0.1178, 0.06909), (-0.06786, 0.06304, 0.08659), (-0.3333, 0.3333, 2.217e-05), (5.96e-08, 0.3333, 2.217e-05), (0.1797, 0.1797, 2.223e-05), (0.117, 0.117, 0.0364), (-0.117, 0.117, 0.0364), (-0.1797, 0.1797, 2.223e-05), (0.09687, 0.2349, 2.223e-05), (0.06455, 0.1511, 0.03565), (-0.09687, 0.2349, 2.223e-05), (-0.06455, 0.1511, 0.03565), (5.96e-08, 0.1636, 0.0354), (5.96e-08, 0.2541, 2.217e-05), (0.2349, 0.09687, 2.223e-05), (0.1511, 0.06455, 0.03565), (-0.2349, 0.09687, 2.223e-05), (-0.1511, 0.06455, 0.03565), (0.1618, 0.1618, 0.002126), (0.1456, 0.1456, 0.008663), (0.1309, 0.1309, 0.01998), (0.2109, 0.08743, 0.002082), (0.1895, 0.07897, 0.008485), (0.1699, 0.07138, 0.01956), (-0.2109, 0.08743, 0.002082), (-0.1895, 0.07897, 0.008485), (-0.1699, 0.07138, 0.01956), (-0.1618, 0.1618, 0.002126), (-0.1456, 0.1456, 0.008663), (-0.1309, 0.1309, 0.01998), (-0.08743, 0.2109, 0.002082), (-0.07897, 0.1895, 0.008485), (-0.07138, 0.1699, 0.01956), (5.96e-08, 0.2282, 0.002068), (5.96e-08, 0.2051, 0.008425), (5.96e-08, 0.1839, 0.01943), (0.08743, 0.2109, 0.002082), (0.07897, 0.1895, 0.008485), (0.07138, 0.1699, 0.01956), (-0.3333, 0.6667, 2.217e-05), (5.96e-08, 0.6667, 2.217e-05), (0.1494, 0.6667, 0.01943), (0.1282, 0.6667, 0.008425), (0.1051, 0.6667, 0.002068), (0.1635, 0.5953, 0.01956), (0.1439, 0.5877, 0.008485), (0.1225, 0.5792, 0.002082), (0.2025, 0.5358, 0.01998), (0.1877, 0.521, 0.008663), (0.1716, 0.5049, 0.002126), (0.262, 0.4968, 0.01956), (0.2544, 0.4772, 0.008485), (0.2459, 0.4558, 0.002082), (0.2688, 0.5156, 0.03565), (0.2365, 0.4318, 2.223e-05), (0.1822, 0.6021, 0.03565), (0.09843, 0.5698, 2.223e-05), (0.07925, 0.6667, 2.217e-05), (0.1697, 0.6667, 0.0354), (0.1537, 0.487, 2.223e-05), (0.2163, 0.5496, 0.0364), (0.2655, 0.6036, 0.08659), (0.2804, 0.5489, 0.06909), (0.2603, 0.6667, 0.09269), (0.2097, 0.6667, 0.0725), (0.2155, 0.6137, 0.06909), (0.2324, 0.5658, 0.0592), (-0.4989, -0.3333, 2.211e-05), (-0.4989, 0.0, 2.211e-05), (-0.4989, -0.6667, 2.211e-05), (-0.4989, 0.3333, 2.211e-05), (-0.4989, 0.6667, 2.211e-05)], [], [(157, 120, 121, 158), (66, 119, 118, 64), (147, 124, 129, 150), (85, 65, 114, 116), (137, 138, 141, 140), (68, 69, 144, 143), (133, 123, 65, 85), (153, 130, 127, 156), (121, 120, 36, 48, 134, 125, 128, 131), (131, 151, 154, 126), (138, 123, 133, 141), (148, 149, 152, 151), (174, 164, 161, 175), (69, 47, 135, 144), (1, 15, 171, 168), (122, 136, 139, 132), (132, 139, 61, 43), (128, 148, 151, 131), (137, 155, 156, 138), (16, 14, 170, 172), (116, 114, 115, 117), (124, 64, 118, 129), (119, 117, 115, 118), (141, 133, 44, 63), (127, 130, 115, 114), (134, 142, 145, 125), (144, 135, 124, 147), (32, 29, 117, 119), (123, 127, 114, 65), (13, 1, 168, 169), (21, 32, 119, 66), (44, 133, 85, 23), (47, 21, 66, 135), (162, 173, 176, 159), (165, 178, 173, 162), (129, 118, 115, 130), (27, 116, 117, 29), (122, 126, 154, 136), (172, 170, 167, 177), (143, 144, 147, 146), (150, 129, 130, 153), (145, 146, 149, 148), (146, 147, 150, 149), (151, 152, 155, 154), (152, 153, 156, 155), (67, 68, 143, 142), (48, 67, 142, 134), (125, 145, 148, 128), (139, 140, 62, 61), (136, 137, 140, 139), (149, 150, 153, 152), (142, 143, 146, 145), (140, 141, 63, 62), (32, 33, 30, 29), (21, 22, 33, 32), (24, 28, 25, 20), (28, 30, 26, 25), (35, 3, 0, 43, 51, 37, 41, 50), (23, 27, 28, 24), (27, 29, 30, 28), (22, 19, 31, 33), (33, 31, 26, 30), (54, 39, 19, 22), (46, 49, 26, 31), (44, 23, 24, 52), (47, 54, 22, 21), (42, 25, 26, 49), (52, 24, 20, 38), (38, 20, 25, 42), (39, 46, 31, 19), (121, 131, 126, 122, 132, 43, 0, 11), (60, 63, 44, 52), (59, 62, 63, 60), (58, 61, 62, 59), (51, 43, 61, 58), (57, 60, 52, 38), (56, 59, 60, 57), (55, 58, 59, 56), (37, 51, 58, 55), (135, 66, 64, 124), (23, 85, 116, 27), (173, 178, 184, 183), (48, 53, 70, 67), (67, 70, 71, 68), (68, 71, 72, 69), (69, 72, 54, 47), (53, 40, 73, 70), (70, 73, 74, 71), (71, 74, 75, 72), (72, 75, 39, 54), (40, 45, 76, 73), (73, 76, 77, 74), (74, 77, 78, 75), (75, 78, 46, 39), (45, 50, 79, 76), (76, 79, 80, 77), (77, 80, 81, 78), (78, 81, 49, 46), (50, 41, 82, 79), (79, 82, 83, 80), (80, 83, 84, 81), (81, 84, 42, 49), (37, 55, 82, 41), (55, 56, 83, 82), (56, 57, 84, 83), (57, 38, 42, 84), (35, 50, 45, 40, 53, 48, 36, 34), (86, 87, 35, 34), (91, 88, 105, 102), (92, 89, 88, 91), (93, 90, 89, 92), (103, 104, 90, 93), (94, 91, 102, 107), (95, 92, 91, 94), (96, 93, 92, 95), (106, 103, 93, 96), (97, 94, 107, 100), (98, 95, 94, 97), (99, 96, 95, 98), (101, 106, 96, 99), (2, 97, 100, 7), (5, 98, 97, 2), (6, 99, 98, 5), (8, 101, 99, 6), (102, 112, 113, 107), (100, 109, 4, 7), (105, 111, 112, 102), (108, 9, 4, 109), (112, 108, 109, 113), (107, 113, 109, 100), (111, 110, 108, 112), (3, 35, 87, 104, 103, 106, 101, 8), (110, 10, 9, 108), (179, 180, 12, 17), (163, 162, 159, 160), (176, 173, 183, 182), (168, 171, 178, 165), (171, 15, 12, 180), (177, 167, 164, 174), (136, 154, 155, 137), (167, 166, 163, 164), (11, 16, 172, 177, 174, 175, 158, 121), (157, 189, 188, 120), (183, 184, 180, 179), (120, 188, 186, 36), (138, 156, 127, 123), (182, 183, 179, 181), (178, 171, 180, 184), (169, 168, 165, 166), (170, 169, 166, 167), (14, 13, 169, 170), (164, 163, 160, 161), (166, 165, 162, 163), (181, 179, 17, 18), (86, 34, 185, 187), (34, 36, 186, 185)])
me_cube_076.polygons.foreach_set('use_smooth', [True] * 156)
me_cube_076.use_remesh_preserve_volume = False
me_cube_076.use_remesh_preserve_attributes = False
me_cube_076.use_mirror_vertex_groups = False
me_cube_076.update()
me_cube_077 = bpy.data.meshes.new('Cube.077')
me_cube_077.from_pydata([(-0.1009, 0.1009, 0.0592), (-0.1178, 0.05294, 0.06909), (0.0, 0.1236, 0.0725), (0.0, 0.06689, 0.09472), (-0.05294, 0.1178, 0.06909), (-0.06786, 0.06304, 0.08659), (0.0, 0.3333, 2.217e-05), (-0.117, 0.117, 0.0364), (-0.1797, 0.1797, 2.223e-05), (-0.09687, 0.2349, 2.223e-05), (-0.1009, -0.1009, 0.0592), (-0.1236, 0.0, 0.0725), (-0.1178, -0.05294, 0.06909), (-0.06455, 0.1511, 0.03565), (0.0, -0.1236, 0.0725), (0.0, 0.1636, 0.0354), (0.0, 0.0, 0.1025), (0.0, -0.06689, 0.09472), (-0.05294, -0.1178, 0.06909), (-0.07306, 0.0, 0.09269), (-0.06786, -0.06304, 0.08659), (0.0, 0.2541, 2.217e-05), (-0.2349, 0.09687, 2.223e-05), (0.0, -0.3333, 2.217e-05), (-0.1511, 0.06455, 0.03565), (-0.117, -0.117, 0.0364), (-0.1797, -0.1797, 2.223e-05), (-0.09687, -0.2349, 2.223e-05), (-0.06455, -0.1511, 0.03565), (-0.1636, 0.0, 0.0354), (-0.2541, 0.0, 2.217e-05), (0.0, -0.1636, 0.0354), (0.0, -0.2541, 2.217e-05), (-0.2349, -0.09687, 2.223e-05), (-0.1511, -0.06455, 0.03565), (-0.2282, 0.0, 0.002068), (-0.2051, 0.0, 0.008425), (-0.1839, 0.0, 0.01943), (-0.2109, -0.08743, 0.002082), (-0.1895, -0.07897, 0.008485), (-0.1699, -0.07138, 0.01956), (-0.1618, -0.1618, 0.002126), (-0.1456, -0.1456, 0.008663), (-0.1309, -0.1309, 0.01998), (-0.08743, -0.2109, 0.002082), (-0.07897, -0.1895, 0.008485), (-0.07138, -0.1699, 0.01956), (0.0, -0.2282, 0.002068), (0.0, -0.2051, 0.008425), (0.0, -0.1839, 0.01943), (-0.2109, 0.08743, 0.002082), (-0.1895, 0.07897, 0.008485), (-0.1699, 0.07138, 0.01956), (-0.1618, 0.1618, 0.002126), (-0.1456, 0.1456, 0.008663), (-0.1309, 0.1309, 0.01998), (-0.08743, 0.2109, 0.002082), (-0.07897, 0.1895, 0.008485), (-0.3333, 0.0, 2.217e-05), (-0.07138, 0.1699, 0.01956), (0.0, 0.2282, 0.002068), (0.0, 0.2051, 0.008425), (0.0, 0.1839, 0.01943), (0.0, 0.6667, 2.217e-05), (-0.3333, 0.4828, 0.01943), (-0.262, 0.4968, 0.01956), (-0.2544, 0.4772, 0.008485), (-0.2459, 0.4558, 0.002082), (-0.2025, 0.5358, 0.01998), (-0.1877, 0.521, 0.008663), (-0.1716, 0.5049, 0.002126), (-0.1635, 0.5953, 0.01956), (-0.1439, 0.5877, 0.008485), (-0.1225, 0.5792, 0.002082), (-0.1494, 0.6667, 0.01943), (-0.1282, 0.6667, 0.008425), (-0.1051, 0.6667, 0.002068), (0.0, -0.6667, 2.217e-05), (-0.3333, -0.4828, 0.01943), (-0.262, -0.4968, 0.01956), (-0.2544, -0.4772, 0.008485), (-0.2459, -0.4558, 0.002082), (-0.2025, -0.5358, 0.01998), (-0.1877, -0.521, 0.008663), (-0.1716, -0.5049, 0.002126), (-0.1635, -0.5953, 0.01956), (-0.1439, -0.5877, 0.008485), (-0.1225, -0.5792, 0.002082), (-0.1494, -0.6667, 0.01943), (-0.1282, -0.6667, 0.008425), (-0.1051, -0.6667, 0.002068), (-0.1822, -0.6021, 0.03565), (-0.09843, -0.5698, 2.223e-05), (-0.2365, -0.4318, 2.223e-05), (-0.2688, -0.5156, 0.03565), (-0.1697, -0.6667, 0.0354), (-0.07925, -0.6667, 2.217e-05), (-0.2163, -0.5496, 0.0364), (-0.1537, -0.487, 2.223e-05), (-0.3333, -0.3333, 2.217e-05), (-0.2655, -0.6036, 0.08659), (-0.2603, -0.6667, 0.09269), (-0.2097, -0.6667, 0.0725), (-0.3333, -0.5431, 0.0725), (-0.2804, -0.5489, 0.06909), (-0.2155, -0.6137, 0.06909), (-0.2324, -0.5658, 0.0592), (-0.3333, -0.4616, 0.008425), (-0.3333, -0.4385, 0.002068), (-0.3333, -0.503, 0.0354), (-0.3333, -0.4126, 2.217e-05), (-0.3333, -0.5998, 0.09472), (-0.3333, -0.6667, 0.1025), (-0.1822, 0.6021, 0.03565), (-0.09843, 0.5698, 2.223e-05), (-0.2365, 0.4318, 2.223e-05), (-0.2688, 0.5156, 0.03565), (-0.1697, 0.6667, 0.0354), (-0.07925, 0.6667, 2.217e-05), (-0.2163, 0.5496, 0.0364), (-0.1537, 0.487, 2.223e-05), (-0.3333, 0.3333, 2.217e-05), (-0.2655, 0.6036, 0.08659), (-0.2603, 0.6667, 0.09269), (-0.2097, 0.6667, 0.0725), (-0.3333, 0.5431, 0.0725), (-0.2804, 0.5489, 0.06909), (0.1009, -0.1009, 0.0592), (0.1236, 0.0, 0.0725), (0.1178, -0.05294, 0.06909), (-0.2155, 0.6137, 0.06909), (-0.2324, 0.5658, 0.0592), (-0.3333, 0.4616, 0.008425), (-0.3333, 0.4385, 0.002068), (-0.3333, 0.503, 0.0354), (-0.3333, 0.4126, 2.217e-05), (-0.3333, 0.5998, 0.09472), (-0.3333, 0.6667, 0.1025), (0.1009, 0.1009, 0.0592), (0.05294, -0.1178, 0.06909), (0.07306, 0.0, 0.09269), (0.06786, -0.06304, 0.08659), (0.1178, 0.05294, 0.06909), (0.05294, 0.1178, 0.06909), (0.117, -0.117, 0.0364), (0.1797, -0.1797, 2.223e-05), (0.09687, -0.2349, 2.223e-05), (0.06455, -0.1511, 0.03565), (0.1636, 0.0, 0.0354), (0.2541, 0.0, 2.217e-05), (0.06786, 0.06304, 0.08659), (0.117, 0.117, 0.0364), (0.1797, 0.1797, 2.223e-05), (0.09687, 0.2349, 2.223e-05), (0.2349, -0.09687, 2.223e-05), (0.1511, -0.06455, 0.03565), (0.2282, 0.0, 0.002068), (0.2051, 0.0, 0.008425), (0.1839, 0.0, 0.01943), (0.2109, -0.08743, 0.002082), (0.1895, -0.07897, 0.008485), (0.1699, -0.07138, 0.01956), (0.1618, -0.1618, 0.002126), (0.1456, -0.1456, 0.008663), (0.1309, -0.1309, 0.01998), (0.08743, -0.2109, 0.002082), (0.07897, -0.1895, 0.008485), (0.07138, -0.1699, 0.01956), (0.06455, 0.1511, 0.03565), (0.3333, 0.0, 2.217e-05), (0.3333, -0.4828, 0.01943), (0.262, -0.4968, 0.01956), (0.2544, -0.4772, 0.008485), (0.2459, -0.4558, 0.002082), (0.2025, -0.5358, 0.01998), (0.1877, -0.521, 0.008663), (0.1716, -0.5049, 0.002126), (0.1635, -0.5953, 0.01956), (0.1439, -0.5877, 0.008485), (0.1225, -0.5792, 0.002082), (0.1494, -0.6667, 0.01943), (0.1282, -0.6667, 0.008425), (0.1051, -0.6667, 0.002068), (0.1822, -0.6021, 0.03565), (0.09843, -0.5698, 2.223e-05), (0.2365, -0.4318, 2.223e-05), (0.2688, -0.5156, 0.03565), (0.1697, -0.6667, 0.0354), (0.07925, -0.6667, 2.217e-05), (0.2163, -0.5496, 0.0364), (0.1537, -0.487, 2.223e-05), (0.3333, -0.3333, 2.217e-05), (0.2655, -0.6036, 0.08659), (0.2603, -0.6667, 0.09269), (0.2097, -0.6667, 0.0725), (0.3333, -0.5431, 0.0725), (0.2804, -0.5489, 0.06909), (0.2155, -0.6137, 0.06909), (0.2324, -0.5658, 0.0592), (0.3333, -0.4616, 0.008425), (0.3333, -0.4385, 0.002068), (0.3333, -0.503, 0.0354), (0.3333, -0.4126, 2.217e-05), (0.3333, -0.5998, 0.09472), (0.3333, -0.6667, 0.1025), (0.2349, 0.09687, 2.223e-05), (0.1511, 0.06455, 0.03565), (0.2109, 0.08743, 0.002082), (0.1895, 0.07897, 0.008485), (0.1699, 0.07138, 0.01956), (0.1618, 0.1618, 0.002126), (0.1456, 0.1456, 0.008663), (0.1309, 0.1309, 0.01998), (0.08743, 0.2109, 0.002082), (0.07897, 0.1895, 0.008485), (0.07138, 0.1699, 0.01956), (0.3333, 0.4828, 0.01943), (0.262, 0.4968, 0.01956), (0.2544, 0.4772, 0.008485), (0.2459, 0.4558, 0.002082), (0.2025, 0.5358, 0.01998), (0.1877, 0.521, 0.008663), (0.1716, 0.5049, 0.002126), (0.1635, 0.5953, 0.01956), (0.1439, 0.5877, 0.008485), (0.1225, 0.5792, 0.002082), (0.1494, 0.6667, 0.01943), (0.1282, 0.6667, 0.008425), (0.1051, 0.6667, 0.002068), (0.1822, 0.6021, 0.03565), (0.09843, 0.5698, 2.223e-05), (0.2365, 0.4318, 2.223e-05), (0.2688, 0.5156, 0.03565), (0.1697, 0.6667, 0.0354), (0.07925, 0.6667, 2.217e-05), (0.2163, 0.5496, 0.0364), (0.1537, 0.487, 2.223e-05), (0.3333, 0.3333, 2.217e-05), (0.2655, 0.6036, 0.08659), (0.2603, 0.6667, 0.09269), (0.2097, 0.6667, 0.0725), (0.3333, 0.5431, 0.0725), (0.2804, 0.5489, 0.06909), (0.2155, 0.6137, 0.06909), (0.2324, 0.5658, 0.0592), (0.3333, 0.4616, 0.008425), (0.3333, 0.4385, 0.002068), (0.3333, 0.503, 0.0354), (0.3333, 0.4126, 2.217e-05), (0.3333, 0.5998, 0.09472), (0.3333, 0.6667, 0.1025)], [], [(229, 235, 244, 243), (11, 19, 5, 1), (175, 174, 171, 172), (163, 164, 167, 166), (148, 128, 129, 155), (172, 171, 170, 199), (36, 37, 52, 51), (116, 126, 125, 134), (174, 189, 186, 171), (159, 160, 163, 162), (149, 156, 159, 154), (218, 245, 216, 217), (164, 144, 147, 167), (183, 197, 198, 189), (52, 24, 7, 55), (148, 206, 142, 128), (24, 1, 0, 7), (5, 3, 2, 4), (22, 50, 53, 8), (19, 20, 17, 16), (11, 12, 20, 19), (37, 29, 24, 52), (12, 10, 18, 20), (23, 191, 169, 149, 154, 145, 146, 32), (20, 18, 14, 17), (34, 25, 10, 12), (28, 31, 14, 18), (29, 34, 12, 11), (158, 209, 206, 148), (25, 28, 18, 10), (30, 33, 38, 35), (35, 38, 39, 36), (36, 39, 40, 37), (37, 40, 34, 29), (33, 26, 41, 38), (38, 41, 42, 39), (39, 42, 43, 40), (40, 43, 25, 34), (26, 27, 44, 41), (41, 44, 45, 42), (42, 45, 46, 43), (43, 46, 28, 25), (27, 32, 47, 44), (44, 47, 48, 45), (45, 48, 49, 46), (46, 49, 31, 28), (221, 218, 217, 220), (141, 17, 14, 139), (233, 229, 243, 240), (23, 32, 27, 26, 33, 30, 58, 99), (75, 74, 71, 72), (8, 53, 56, 9), (71, 113, 119, 68), (57, 59, 62, 61), (35, 36, 51, 50), (166, 167, 49, 48), (211, 214, 215, 212), (238, 242, 241, 249), (19, 16, 3, 5), (208, 211, 212, 209), (173, 172, 199, 200), (176, 175, 172, 173), (149, 205, 207, 156), (193, 204, 203, 192), (220, 217, 232, 235), (73, 72, 69, 70), (98, 92, 96, 77, 23, 99, 110, 93), (79, 78, 109, 94), (80, 107, 78, 79), (81, 108, 107, 80), (93, 110, 108, 81), (82, 79, 94, 97), (83, 80, 79, 82), (84, 81, 80, 83), (98, 93, 81, 84), (97, 94, 104, 106), (96, 92, 87, 90), (90, 87, 86, 89), (89, 86, 85, 88), (88, 85, 91, 95), (92, 98, 84, 87), (87, 84, 83, 86), (86, 83, 82, 85), (85, 82, 97, 91), (94, 109, 103, 104), (91, 97, 106, 105), (95, 91, 105, 102), (101, 100, 111, 112), (102, 105, 100, 101), (105, 106, 104, 100), (100, 104, 103, 111), (74, 117, 113, 71), (113, 130, 131, 119), (155, 129, 127, 144), (140, 16, 17, 141), (9, 56, 60, 21), (160, 161, 164, 163), (120, 70, 67, 115), (240, 243, 238, 239), (207, 210, 211, 208), (128, 142, 150, 140), (128, 140, 141, 129), (56, 57, 61, 60), (243, 244, 242, 238), (187, 194, 197, 183), (167, 147, 31, 49), (212, 215, 168, 151), (1, 5, 4, 0), (234, 230, 225, 228), (6, 21, 153, 152, 205, 149, 169, 237), (53, 54, 57, 56), (197, 192, 196, 198), (30, 35, 50, 22), (51, 52, 55, 54), (6, 121, 58, 30, 22, 8, 9, 21), (219, 246, 245, 218), (150, 143, 2, 3), (50, 51, 54, 53), (222, 219, 218, 221), (54, 55, 59, 57), (214, 61, 62, 215), (55, 7, 13, 59), (236, 231, 219, 222), (186, 196, 195, 201), (7, 0, 4, 13), (59, 13, 15, 62), (192, 203, 195, 196), (124, 123, 122, 130), (140, 150, 3, 16), (72, 71, 68, 69), (66, 65, 64, 132), (67, 66, 132, 133), (76, 75, 72, 73), (70, 69, 66, 67), (119, 131, 126, 116), (69, 68, 65, 66), (115, 67, 133, 135), (68, 119, 116, 65), (122, 136, 125, 126), (117, 124, 130, 113), (206, 151, 138, 142), (114, 73, 70, 120), (130, 122, 126, 131), (123, 137, 136, 122), (118, 76, 73, 114), (142, 138, 143, 150), (190, 185, 202, 191, 23, 77, 188, 184), (145, 162, 165, 146), (179, 178, 175, 176), (239, 238, 249, 250), (180, 187, 183, 177), (181, 180, 177, 178), (151, 168, 143, 138), (184, 179, 176, 190), (236, 230, 234, 63, 6, 237, 248, 231), (225, 222, 221, 224), (217, 216, 247, 232), (65, 116, 134, 64), (190, 176, 173, 185), (230, 236, 222, 225), (120, 115, 135, 121, 6, 63, 118, 114), (156, 157, 160, 159), (185, 173, 200, 202), (144, 127, 139, 147), (182, 181, 178, 179), (171, 186, 201, 170), (152, 153, 213, 210), (13, 4, 2, 15), (29, 11, 1, 24), (161, 155, 144, 164), (157, 158, 161, 160), (147, 139, 14, 31), (178, 177, 174, 175), (213, 60, 61, 214), (129, 141, 139, 127), (188, 182, 179, 184), (162, 163, 166, 165), (157, 208, 209, 158), (158, 148, 155, 161), (224, 221, 220, 223), (194, 193, 192, 197), (177, 183, 189, 174), (189, 198, 196, 186), (231, 248, 246, 219), (165, 166, 48, 47), (146, 165, 47, 32), (226, 223, 229, 233), (227, 224, 223, 226), (154, 159, 162, 145), (210, 213, 214, 211), (153, 21, 60, 213), (156, 207, 208, 157), (168, 15, 2, 143), (228, 225, 224, 227), (215, 62, 15, 168), (209, 212, 151, 206), (223, 220, 235, 229), (235, 232, 242, 244), (232, 247, 241, 242), (205, 152, 210, 207)])
me_cube_077.polygons.foreach_set('use_smooth', [True] * 200)
me_cube_077.use_remesh_preserve_volume = False
me_cube_077.use_remesh_preserve_attributes = False
me_cube_077.use_mirror_vertex_groups = False
me_cube_077.update()
me_cube_handle_034 = bpy.data.meshes.new('Cube_handle.034')
me_cube_handle_034.from_pydata([(1.192e-07, -0.6667, 2.211e-05), (-0.3333, -0.6667, 2.211e-05), (0.0, -0.1181, 2.211e-05), (-0.3333, -0.1181, 2.211e-05), (0.3333, -0.6667, 2.211e-05), (0.3333, -0.1181, 2.211e-05), (0.0, -0.4322, 2.211e-05), (-0.3333, -0.4322, 2.211e-05), (0.3333, -0.4322, 2.211e-05)], [], [(6, 8, 5, 2), (6, 2, 3, 7), (0, 6, 7, 1), (0, 4, 8, 6)])
me_cube_handle_034.polygons.foreach_set('use_smooth', [True] * 4)
me_cube_handle_034.use_remesh_preserve_volume = False
me_cube_handle_034.use_remesh_preserve_attributes = False
me_cube_handle_034.use_mirror_vertex_groups = False
me_cube_handle_034.update()
me_cube_handle_035 = bpy.data.meshes.new('Cube_handle.035')
me_cube_handle_035.from_pydata([(1.192e-07, 0.6667, 2.211e-05), (-0.3333, 0.6667, 2.211e-05), (0.0, 0.1181, 2.211e-05), (-0.3333, 0.1181, 2.211e-05), (0.3333, 0.6667, 2.211e-05), (0.3333, 0.1181, 2.211e-05), (0.0, 0.4322, 2.211e-05), (-0.3333, 0.4322, 2.211e-05), (0.3333, 0.4322, 2.211e-05)], [], [(6, 2, 5, 8), (6, 7, 3, 2), (0, 1, 7, 6), (0, 6, 8, 4)])
me_cube_handle_035.polygons.foreach_set('use_smooth', [True] * 4)
me_cube_handle_035.use_remesh_preserve_volume = False
me_cube_handle_035.use_remesh_preserve_attributes = False
me_cube_handle_035.use_mirror_vertex_groups = False
me_cube_handle_035.update()

# ---- objects
ob_cube_handle_022 = bpy.data.objects.new('Cube_handle.022', me_cube_handle_040)
ob_cube_handle_014 = bpy.data.objects.new('Cube_handle.014', me_cube_handle_032)
ob_cube_handle_015 = bpy.data.objects.new('Cube_handle.015', me_cube_handle_033)
ob_cube_handle_018 = bpy.data.objects.new('Cube_handle.018', me_cube_handle_036)
ob_cube_handle_019 = bpy.data.objects.new('Cube_handle.019', me_cube_handle_037)
ob_cube_handle_020 = bpy.data.objects.new('Cube_handle.020', me_cube_handle_038)
ob_cube_handle_021 = bpy.data.objects.new('Cube_handle.021', me_cube_handle_039)
ob_empty_027 = bpy.data.objects.new('Empty.027', None)
ob_empty_028 = bpy.data.objects.new('Empty.028', None)
ob_cube_045 = bpy.data.objects.new('Cube.045', me_cube_069)
ob_cube_046 = bpy.data.objects.new('Cube.046', me_cube_070)
ob_cube_047 = bpy.data.objects.new('Cube.047', me_cube_071)
ob_cube_048 = bpy.data.objects.new('Cube.048', me_cube_072)
ob_cube_049 = bpy.data.objects.new('Cube.049', me_cube_073)
ob_cube_050 = bpy.data.objects.new('Cube.050', me_cube_074)
ob_cube_051 = bpy.data.objects.new('Cube.051', me_cube_075)
ob_cube_052 = bpy.data.objects.new('Cube.052', me_cube_076)
ob_cube_053 = bpy.data.objects.new('Cube.053', me_cube_077)
ob_cube_handle_016 = bpy.data.objects.new('Cube_handle.016', me_cube_handle_034)
ob_cube_handle_017 = bpy.data.objects.new('Cube_handle.017', me_cube_handle_035)

# ---- transforms, parenting, visibility, modifiers, constraints
ob_cube_handle_022.location = (0.0, 0.0, 0.0)
ob_cube_handle_022.scale = (0.7072, 0.7072, 0.7072)
ob_cube_handle_022.hide_render = True
ob_cube_handle_022.display_type = 'WIRE'
ob_cube_handle_022.show_wire = True
ob_cube_handle_022.show_in_front = True
ob_cube_handle_022.lineart.crease_threshold = 0.0
_m = ob_cube_handle_022.modifiers.new('Array', 'ARRAY')
_m.count = 1
_m.constant_offset_displace = (0.0, 0.0, 0.0)
_m.use_merge_vertices = True
_m.start_cap = ob_cube_handle_019
_m.end_cap = ob_cube_handle_018
_m = ob_cube_handle_022.modifiers.new('Array.001', 'ARRAY')
_m.count = 1
_m.constant_offset_displace = (0.0, 0.0, 0.0)
_m.relative_offset_displace = (0.0, 1.0, 0.0)
_m.use_merge_vertices = True
_m.start_cap = ob_cube_handle_017
_m.end_cap = ob_cube_handle_016
ob_cube_handle_014.parent = ob_cube_handle_022
ob_cube_handle_014.matrix_parent_inverse = Matrix(((1.0, 0.0, 0.0, 0.0), (0.0, 1.0, 0.0, 0.0), (0.0, 0.0, 1.0, 0.0), (0.0, 0.0, 0.0, 1.0)))
ob_cube_handle_014.location = (0.0, 0.0, 0.0)
ob_cube_handle_014.scale = (1.0, 1.0, 1.0)
ob_cube_handle_014.hide_viewport = True
ob_cube_handle_014.hide_render = True
ob_cube_handle_014.display_type = 'BOUNDS'
ob_cube_handle_014.show_in_front = True
ob_cube_handle_014.lineart.crease_threshold = 0.0
ob_cube_handle_015.parent = ob_cube_handle_022
ob_cube_handle_015.matrix_parent_inverse = Matrix(((1.0, 0.0, 0.0, 0.0), (0.0, 1.0, 0.0, 0.0), (0.0, 0.0, 1.0, 0.0), (0.0, 0.0, 0.0, 1.0)))
ob_cube_handle_015.location = (0.0, 0.0, 0.0)
ob_cube_handle_015.scale = (1.0, 1.0, 1.0)
ob_cube_handle_015.hide_viewport = True
ob_cube_handle_015.hide_render = True
ob_cube_handle_015.display_type = 'BOUNDS'
ob_cube_handle_015.show_in_front = True
ob_cube_handle_015.lineart.crease_threshold = 0.0
ob_cube_handle_018.parent = ob_cube_handle_022
ob_cube_handle_018.matrix_parent_inverse = Matrix(((1.0, 0.0, 0.0, 0.0), (0.0, 1.0, 0.0, 0.0), (0.0, 0.0, 1.0, 0.0), (0.0, 0.0, 0.0, 1.0)))
ob_cube_handle_018.location = (0.0, 0.0, 0.0)
ob_cube_handle_018.scale = (1.0, 1.0, 1.0)
ob_cube_handle_018.hide_viewport = True
ob_cube_handle_018.hide_render = True
ob_cube_handle_018.display_type = 'BOUNDS'
ob_cube_handle_018.show_wire = True
ob_cube_handle_018.show_all_edges = True
ob_cube_handle_018.show_in_front = True
ob_cube_handle_018.lineart.crease_threshold = 0.0
ob_cube_handle_019.parent = ob_cube_handle_022
ob_cube_handle_019.matrix_parent_inverse = Matrix(((1.0, 0.0, 0.0, 0.0), (0.0, 1.0, 0.0, 0.0), (0.0, 0.0, 1.0, 0.0), (0.0, 0.0, 0.0, 1.0)))
ob_cube_handle_019.location = (0.0, 0.0, 0.0)
ob_cube_handle_019.scale = (1.0, 1.0, 1.0)
ob_cube_handle_019.hide_viewport = True
ob_cube_handle_019.hide_render = True
ob_cube_handle_019.display_type = 'BOUNDS'
ob_cube_handle_019.show_wire = True
ob_cube_handle_019.show_all_edges = True
ob_cube_handle_019.show_in_front = True
ob_cube_handle_019.lineart.crease_threshold = 0.0
ob_cube_handle_020.parent = ob_cube_handle_022
ob_cube_handle_020.matrix_parent_inverse = Matrix(((1.0, 0.0, 0.0, 0.0), (0.0, 1.0, 0.0, 0.0), (0.0, 0.0, 1.0, 0.0), (0.0, 0.0, 0.0, 1.0)))
ob_cube_handle_020.location = (0.0, 0.0, 0.0)
ob_cube_handle_020.scale = (1.0, 1.0, 1.0)
ob_cube_handle_020.hide_viewport = True
ob_cube_handle_020.hide_render = True
ob_cube_handle_020.display_type = 'BOUNDS'
ob_cube_handle_020.show_in_front = True
ob_cube_handle_020.lineart.crease_threshold = 0.0
ob_cube_handle_021.parent = ob_cube_handle_022
ob_cube_handle_021.matrix_parent_inverse = Matrix(((1.0, 0.0, 0.0, 0.0), (0.0, 1.0, 0.0, 0.0), (0.0, 0.0, 1.0, 0.0), (0.0, 0.0, 0.0, 1.0)))
ob_cube_handle_021.location = (0.0, 0.0, 0.0)
ob_cube_handle_021.scale = (1.0, 1.0, 1.0)
ob_cube_handle_021.hide_viewport = True
ob_cube_handle_021.hide_render = True
ob_cube_handle_021.display_type = 'BOUNDS'
ob_cube_handle_021.show_in_front = True
ob_cube_handle_021.lineart.crease_threshold = 0.0
ob_empty_027.parent = ob_cube_handle_022
ob_empty_027.matrix_parent_inverse = Matrix(((1.0, 0.0, 0.0, 0.0), (0.0, 1.0, 0.0, 0.0), (0.0, 0.0, 1.0, 0.0), (0.0, 0.0, 0.0, 1.0)))
ob_empty_027.location = (0.0, 1.814, 0.0)
ob_empty_027.rotation_euler = (-1.571, 1.571, 0.0)
ob_empty_027.lock_location = (True, False, True)
ob_empty_027.empty_display_type = 'SINGLE_ARROW'
ob_empty_027.empty_image_offset = (0.0, 0.0)
ob_empty_027.show_in_front = True
ob_empty_027.lineart.crease_threshold = 0.0
ob_empty_028.parent = ob_cube_handle_022
ob_empty_028.matrix_parent_inverse = Matrix(((1.0, 0.0, 0.0, 0.0), (0.0, 1.0, 0.0, 0.0), (0.0, 0.0, 1.0, 0.0), (0.0, 0.0, 0.0, 1.0)))
ob_empty_028.location = (0.848, 0.0, 0.0)
ob_empty_028.rotation_euler = (-0.0, 1.571, 0.0)
ob_empty_028.lock_location = (False, True, True)
ob_empty_028.empty_display_type = 'SINGLE_ARROW'
ob_empty_028.empty_image_offset = (0.0, 0.0)
ob_empty_028.display_type = 'BOUNDS'
ob_empty_028.show_in_front = True
ob_empty_028.lineart.crease_threshold = 0.0
ob_cube_045.parent = ob_cube_handle_022
ob_cube_045.matrix_parent_inverse = Matrix(((1.0, 0.0, 0.0, 0.0), (0.0, 1.0, 0.0, 0.0), (0.0, 0.0, 1.0, 0.0), (0.0, 0.0, 0.0, 1.0)))
ob_cube_045.location = (0.0, 0.0, 0.0)
ob_cube_045.scale = (1.0, 1.0, 1.0)
ob_cube_045.hide_viewport = True
ob_cube_045.hide_render = True
ob_cube_045.display_type = 'BOUNDS'
ob_cube_045.lineart.crease_threshold = 0.0
_vg = ob_cube_045.vertex_groups.new(name='conform')
_m = ob_cube_045.modifiers.new('Auto Smooth', 'NODES')
_m.node_group = ng_auto_smooth
_gi = [s.identifier for s in ng_auto_smooth.interface.items_tree if s.item_type == 'SOCKET' and s.in_out == 'INPUT']
_m[_gi[1]] = 3.142  # Angle
ob_cube_046.parent = ob_cube_handle_022
ob_cube_046.matrix_parent_inverse = Matrix(((1.0, 0.0, 0.0, 0.0), (0.0, 1.0, 0.0, 0.0), (0.0, 0.0, 1.0, 0.0), (0.0, 0.0, 0.0, 1.0)))
ob_cube_046.location = (0.0, 0.0, 0.0)
ob_cube_046.scale = (1.0, 1.0, 1.0)
ob_cube_046.hide_viewport = True
ob_cube_046.hide_render = True
ob_cube_046.display_type = 'BOUNDS'
ob_cube_046.lineart.crease_threshold = 0.0
_vg = ob_cube_046.vertex_groups.new(name='conform')
_m = ob_cube_046.modifiers.new('Auto Smooth', 'NODES')
_m.node_group = ng_auto_smooth
_gi = [s.identifier for s in ng_auto_smooth.interface.items_tree if s.item_type == 'SOCKET' and s.in_out == 'INPUT']
_m[_gi[1]] = 3.142  # Angle
ob_cube_047.parent = ob_cube_handle_022
ob_cube_047.matrix_parent_inverse = Matrix(((1.0, 0.0, 0.0, 0.0), (0.0, 1.0, 0.0, 0.0), (0.0, 0.0, 1.0, 0.0), (0.0, 0.0, 0.0, 1.0)))
ob_cube_047.location = (0.0, 0.0, 0.0)
ob_cube_047.scale = (1.0, 1.0, 1.0)
ob_cube_047.hide_viewport = True
ob_cube_047.hide_render = True
ob_cube_047.display_type = 'BOUNDS'
ob_cube_047.lineart.crease_threshold = 0.0
_vg = ob_cube_047.vertex_groups.new(name='conform')
_m = ob_cube_047.modifiers.new('Auto Smooth', 'NODES')
_m.node_group = ng_auto_smooth
_gi = [s.identifier for s in ng_auto_smooth.interface.items_tree if s.item_type == 'SOCKET' and s.in_out == 'INPUT']
_m[_gi[1]] = 3.142  # Angle
ob_cube_048.parent = ob_cube_handle_022
ob_cube_048.matrix_parent_inverse = Matrix(((1.0, 0.0, 0.0, 0.0), (0.0, 1.0, 0.0, 0.0), (0.0, 0.0, 1.0, 0.0), (0.0, 0.0, 0.0, 1.0)))
ob_cube_048.location = (0.0, 0.0, 0.0)
ob_cube_048.scale = (1.0, 1.0, 1.0)
ob_cube_048.hide_viewport = True
ob_cube_048.hide_render = True
ob_cube_048.display_type = 'BOUNDS'
ob_cube_048.lineart.crease_threshold = 0.0
_vg = ob_cube_048.vertex_groups.new(name='conform')
_m = ob_cube_048.modifiers.new('Auto Smooth', 'NODES')
_m.node_group = ng_auto_smooth
_gi = [s.identifier for s in ng_auto_smooth.interface.items_tree if s.item_type == 'SOCKET' and s.in_out == 'INPUT']
_m[_gi[1]] = 3.142  # Angle
ob_cube_049.parent = ob_cube_handle_022
ob_cube_049.matrix_parent_inverse = Matrix(((1.0, 0.0, 0.0, 0.0), (0.0, 1.0, 0.0, 0.0), (0.0, 0.0, 1.0, 0.0), (0.0, 0.0, 0.0, 1.0)))
ob_cube_049.location = (0.0, 0.0, 0.0)
ob_cube_049.scale = (1.0, 1.0, 1.0)
ob_cube_049.hide_viewport = True
ob_cube_049.hide_render = True
ob_cube_049.display_type = 'BOUNDS'
ob_cube_049.lineart.crease_threshold = 0.0
_vg = ob_cube_049.vertex_groups.new(name='conform')
_m = ob_cube_049.modifiers.new('Array', 'ARRAY')
_m.count = 1
_m.constant_offset_displace = (0.0, 0.0, 0.0)
_m.use_merge_vertices = True
_m.start_cap = ob_cube_048
_m.end_cap = ob_cube_045
_m = ob_cube_049.modifiers.new('Auto Smooth', 'NODES')
_m.node_group = ng_auto_smooth
_gi = [s.identifier for s in ng_auto_smooth.interface.items_tree if s.item_type == 'SOCKET' and s.in_out == 'INPUT']
_m[_gi[1]] = 3.142  # Angle
ob_cube_050.parent = ob_cube_handle_022
ob_cube_050.matrix_parent_inverse = Matrix(((1.0, 0.0, 0.0, 0.0), (0.0, 1.0, 0.0, 0.0), (0.0, 0.0, 1.0, 0.0), (0.0, 0.0, 0.0, 1.0)))
ob_cube_050.location = (0.0, 0.0, 0.0)
ob_cube_050.scale = (1.0, 1.0, 1.0)
ob_cube_050.hide_viewport = True
ob_cube_050.hide_render = True
ob_cube_050.display_type = 'BOUNDS'
ob_cube_050.lineart.crease_threshold = 0.0
_vg = ob_cube_050.vertex_groups.new(name='conform')
_m = ob_cube_050.modifiers.new('Array', 'ARRAY')
_m.count = 1
_m.constant_offset_displace = (0.0, 0.0, 0.0)
_m.use_merge_vertices = True
_m.start_cap = ob_cube_047
_m.end_cap = ob_cube_046
_m = ob_cube_050.modifiers.new('Auto Smooth', 'NODES')
_m.node_group = ng_auto_smooth
_gi = [s.identifier for s in ng_auto_smooth.interface.items_tree if s.item_type == 'SOCKET' and s.in_out == 'INPUT']
_m[_gi[1]] = 3.142  # Angle
ob_cube_051.parent = ob_cube_handle_022
ob_cube_051.matrix_parent_inverse = Matrix(((1.0, 0.0, 0.0, 0.0), (0.0, 1.0, 0.0, 0.0), (0.0, 0.0, 1.0, 0.0), (0.0, 0.0, 0.0, 1.0)))
ob_cube_051.location = (0.0, 0.0, 0.0)
ob_cube_051.scale = (1.0, 1.0, 1.0)
ob_cube_051.hide_viewport = True
ob_cube_051.hide_render = True
ob_cube_051.display_type = 'BOUNDS'
ob_cube_051.lineart.crease_threshold = 0.0
_vg = ob_cube_051.vertex_groups.new(name='conform')
_m = ob_cube_051.modifiers.new('Auto Smooth', 'NODES')
_m.node_group = ng_auto_smooth
_gi = [s.identifier for s in ng_auto_smooth.interface.items_tree if s.item_type == 'SOCKET' and s.in_out == 'INPUT']
_m[_gi[1]] = 3.142  # Angle
ob_cube_052.parent = ob_cube_handle_022
ob_cube_052.matrix_parent_inverse = Matrix(((1.0, 0.0, 0.0, 0.0), (0.0, 1.0, 0.0, 0.0), (0.0, 0.0, 1.0, 0.0), (0.0, 0.0, 0.0, 1.0)))
ob_cube_052.location = (0.0, 0.0, 0.0)
ob_cube_052.scale = (1.0, 1.0, 1.0)
ob_cube_052.hide_viewport = True
ob_cube_052.hide_render = True
ob_cube_052.display_type = 'BOUNDS'
ob_cube_052.lineart.crease_threshold = 0.0
_vg = ob_cube_052.vertex_groups.new(name='conform')
_m = ob_cube_052.modifiers.new('Auto Smooth', 'NODES')
_m.node_group = ng_auto_smooth
_gi = [s.identifier for s in ng_auto_smooth.interface.items_tree if s.item_type == 'SOCKET' and s.in_out == 'INPUT']
_m[_gi[1]] = 3.142  # Angle
ob_cube_053.parent = ob_cube_handle_022
ob_cube_053.matrix_parent_inverse = Matrix(((1.0, 0.0, 0.0, 0.0), (0.0, 1.0, 0.0, 0.0), (0.0, 0.0, 1.0, 0.0), (0.0, 0.0, 0.0, 1.0)))
ob_cube_053.location = (0.0, 0.0, 0.0)
ob_cube_053.lineart.crease_threshold = 0.0
_vg = ob_cube_053.vertex_groups.new(name='conform')
_m = ob_cube_053.modifiers.new('Array', 'ARRAY')
_m.count = 1
_m.constant_offset_displace = (0.0, 0.0, 0.0)
_m.use_merge_vertices = True
_m.start_cap = ob_cube_052
_m.end_cap = ob_cube_051
_m = ob_cube_053.modifiers.new('Array.001', 'ARRAY')
_m.count = 1
_m.constant_offset_displace = (0.0, 0.0, 0.0)
_m.relative_offset_displace = (0.0, 1.0, 0.0)
_m.use_merge_vertices = True
_m.start_cap = ob_cube_050
_m.end_cap = ob_cube_049
_m = ob_cube_053.modifiers.new('Auto Smooth', 'NODES')
_m.node_group = ng_auto_smooth
_gi = [s.identifier for s in ng_auto_smooth.interface.items_tree if s.item_type == 'SOCKET' and s.in_out == 'INPUT']
_m[_gi[1]] = 3.142  # Angle
ob_cube_handle_016.parent = ob_cube_handle_022
ob_cube_handle_016.matrix_parent_inverse = Matrix(((1.0, 0.0, 0.0, 0.0), (0.0, 1.0, 0.0, 0.0), (0.0, 0.0, 1.0, 0.0), (0.0, 0.0, 0.0, 1.0)))
ob_cube_handle_016.location = (0.0, 0.0, 0.0)
ob_cube_handle_016.scale = (1.0, 1.0, 1.0)
ob_cube_handle_016.hide_viewport = True
ob_cube_handle_016.hide_render = True
ob_cube_handle_016.display_type = 'BOUNDS'
ob_cube_handle_016.show_in_front = True
ob_cube_handle_016.lineart.crease_threshold = 0.0
_m = ob_cube_handle_016.modifiers.new('Array', 'ARRAY')
_m.count = 1
_m.constant_offset_displace = (0.0, 0.0, 0.0)
_m.use_merge_vertices = True
_m.start_cap = ob_cube_handle_021
_m.end_cap = ob_cube_handle_020
ob_cube_handle_017.parent = ob_cube_handle_022
ob_cube_handle_017.matrix_parent_inverse = Matrix(((1.0, 0.0, 0.0, 0.0), (0.0, 1.0, 0.0, 0.0), (0.0, 0.0, 1.0, 0.0), (0.0, 0.0, 0.0, 1.0)))
ob_cube_handle_017.location = (0.0, 0.0, 0.0)
ob_cube_handle_017.scale = (1.0, 1.0, 1.0)
ob_cube_handle_017.hide_viewport = True
ob_cube_handle_017.hide_render = True
ob_cube_handle_017.display_type = 'BOUNDS'
ob_cube_handle_017.show_in_front = True
ob_cube_handle_017.lineart.crease_threshold = 0.0
_m = ob_cube_handle_017.modifiers.new('Array', 'ARRAY')
_m.count = 1
_m.constant_offset_displace = (0.0, 0.0, 0.0)
_m.use_merge_vertices = True
_m.start_cap = ob_cube_handle_015
_m.end_cap = ob_cube_handle_014

# ---- collection membership
col_collection_1.objects.link(ob_cube_handle_022)
col_collection_1.objects.link(ob_cube_handle_014)
col_collection_1.objects.link(ob_cube_handle_015)
col_collection_1.objects.link(ob_cube_handle_018)
col_collection_1.objects.link(ob_cube_handle_019)
col_collection_1.objects.link(ob_cube_handle_020)
col_collection_1.objects.link(ob_cube_handle_021)
col_collection_1.objects.link(ob_empty_027)
col_collection_1.objects.link(ob_empty_028)
col_collection_1.objects.link(ob_cube_045)
col_collection_1.objects.link(ob_cube_046)
col_collection_1.objects.link(ob_cube_047)
col_collection_1.objects.link(ob_cube_048)
col_collection_1.objects.link(ob_cube_049)
col_collection_1.objects.link(ob_cube_050)
col_collection_1.objects.link(ob_cube_051)
col_collection_1.objects.link(ob_cube_052)
col_collection_1.objects.link(ob_cube_053)
col_collection_1.objects.link(ob_cube_handle_016)
col_collection_1.objects.link(ob_cube_handle_017)

# ---- scene / render settings (as saved in the file)
scene.frame_start = 0; scene.frame_end = 250; scene.frame_set(0)
scene.render.engine = 'CYCLES'
scene.render.dither_intensity = 0.0
scene.cycles.use_denoising = False
scene.cycles.samples = 32
scene.cycles.sampling_pattern = 'TABULATED_SOBOL'
scene.cycles.use_adaptive_sampling = False
scene.cycles.use_light_tree = False
scene.cycles.blur_glossy = 0.0
scene.cycles.sample_clamp_indirect = 0.0
scene.view_settings.view_transform = 'Filmic'
scene.view_settings.exposure = 2.0
scene.view_settings.gamma = 1.3
bpy.context.view_layer.update()

# ---- added for rendering (the .blend has no active camera and no usable light): camera, sun
cam_auto = bpy.data.cameras.new('AutoCamera')
cam_auto.lens = 50.0
cam_auto.sensor_width = 36.0
cam_auto.clip_end = 1000.0
ob_auto_camera = bpy.data.objects.new('AutoCamera', cam_auto)
scene.collection.objects.link(ob_auto_camera)
ob_auto_camera.location = (1.3825, -1.659, 1.15727)
ob_auto_camera.rotation_euler = (1.09748, -7.21219e-08, 0.694738)
scene.camera = ob_auto_camera
light_auto_sun = bpy.data.lights.new('AutoSun', 'SUN')
light_auto_sun.energy = 3.0
light_auto_sun.angle = 0.0523599
ob_auto_sun = bpy.data.objects.new('AutoSun', light_auto_sun)
scene.collection.objects.link(ob_auto_sun)
ob_auto_sun.rotation_euler = (0.872665, 0.174533, 0.523599)
bpy.context.view_layer.update()
